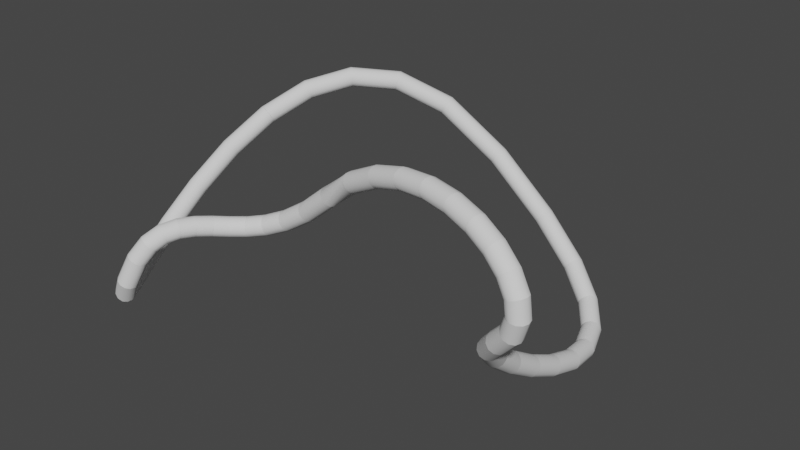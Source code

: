 # Source: rocketpodsmods.blend  (saved by Blender 3.4.6; exported with 4.5.12 LTS)
import bpy
from mathutils import Matrix  # noqa: F401  (used for matrix-valued properties, if any)

bpy.ops.wm.read_factory_settings(use_empty=True)
scene = bpy.context.scene
scene.name = 'Scene'

# ---- collections
col_collection = bpy.data.collections.new('Collection'); scene.collection.children.link(col_collection)

# ---- world
world_world = bpy.data.worlds.new('World'); scene.world = world_world
world_world.use_nodes = True; world_world.node_tree.nodes.clear()
_N = world_world.node_tree.nodes; _L = world_world.node_tree.links
n0 = _N.new('ShaderNodeOutputWorld'); n0.name = 'World Output'; n0.location = (300, 300)
n1 = _N.new('ShaderNodeBackground'); n1.name = 'Background'; n1.location = (10, 300)
n1.inputs[0].default_value = (0.05088, 0.05088, 0.05088, 1.0)
_L.new(n1.outputs[0], n0.inputs[0])
n0.is_active_output = True
world_world.color = (0.05088, 0.05088, 0.05088)
world_world.use_sun_shadow = False
world_world.sun_shadow_jitter_overblur = 0.0

# ---- meshes
me_beziercircle_001 = bpy.data.meshes.new('BezierCircle.001')
me_beziercircle_001.from_pydata([], [], [])
_uv = me_beziercircle_001.uv_layers.new(name='UVMap')
_uv.uv.foreach_set('vector', [])
me_beziercircle_001.update()
me_beziercircle_003 = bpy.data.meshes.new('BezierCircle.003')
me_beziercircle_003.from_pydata([(-32.02, -6.908, -13.48), (-34.44, -0.9378, -9.15), (-34.43, 6.663, -7.565), (-31.98, 13.86, -9.15), (-27.75, 18.72, -13.48), (-22.87, 19.94, -19.4), (-18.66, 17.2, -25.32), (-16.23, 11.23, -29.65), (-16.25, 3.633, -31.23), (-18.7, -3.562, -29.65), (-22.93, -8.423, -25.32), (-27.8, -9.648, -19.4), (17.15, -9.22, 30.97), (18.31, -1.584, 31.77), (21.39, 5.059, 29.19), (25.57, 8.929, 23.92), (29.74, 8.988, 17.37), (32.77, 5.22, 11.3), (33.86, -1.364, 7.325), (32.71, -9.0, 6.524), (29.63, -15.64, 9.105), (25.44, -19.51, 14.38), (21.27, -19.57, 20.93), (18.24, -15.8, 27.0)], [], [(12, 0, 11, 23), (13, 1, 0, 12), (14, 2, 1, 13), (15, 3, 2, 14), (16, 4, 3, 15), (17, 5, 4, 16), (18, 6, 5, 17), (19, 7, 6, 18), (20, 8, 7, 19), (21, 9, 8, 20), (22, 10, 9, 21), (23, 11, 10, 22)])
me_beziercircle_003.polygons.foreach_set('use_smooth', [True] * 12)
_uv = me_beziercircle_003.uv_layers.new(name='UVMap')
_uv.uv.foreach_set('vector', [0.9792, 1.0, 1.0, 1.0, 1.0, 0.9167, 0.9792, 0.9167, 0.9792, 0.08333, 1.0, 0.08333, 1.0, 0.0, 0.9792, 0.0, 0.9792, 0.1667, 1.0, 0.1667, 1.0, 0.08333, 0.9792, 0.08333, 0.9792, 0.25, 1.0, 0.25, 1.0, 0.1667, 0.9792, 0.1667, 0.9792, 0.3333, 1.0, 0.3333, 1.0, 0.25, 0.9792, 0.25, 0.9792, 0.4167, 1.0, 0.4167, 1.0, 0.3333, 0.9792, 0.3333, 0.9792, 0.5, 1.0, 0.5, 1.0, 0.4167, 0.9792, 0.4167, 0.9792, 0.5833, 1.0, 0.5833, 1.0, 0.5, 0.9792, 0.5, 0.9792, 0.6667, 1.0, 0.6667, 1.0, 0.5833, 0.9792, 0.5833, 0.9792, 0.75, 1.0, 0.75, 1.0, 0.6667, 0.9792, 0.6667, 0.9792, 0.8333, 1.0, 0.8333, 1.0, 0.75, 0.9792, 0.75, 0.9792, 0.9167, 1.0, 0.9167, 1.0, 0.8333, 0.9792, 0.8333])
me_beziercircle_003.update()
me_beziercircle_004 = bpy.data.meshes.new('BezierCircle.004')
me_beziercircle_004.from_pydata([(19.42, -10.31, 25.99), (20.83, -2.728, 26.92), (23.58, 3.991, 24.17), (26.94, 8.049, 18.47), (30.0, 8.36, 11.34), (31.95, 4.84, 4.696), (32.26, -1.567, 0.3211), (30.85, -9.145, -0.6143), (28.1, -15.86, 2.14), (24.74, -19.92, 7.845), (21.68, -20.23, 14.97), (19.73, -16.71, 21.61), (-33.94, 1.887, -1.872), (-32.79, 9.524, -1.07), (-29.7, 16.17, -3.651), (-25.52, 20.04, -8.924), (-21.35, 20.1, -15.47), (-18.32, 16.33, -21.55), (-17.23, 9.744, -25.52), (-18.38, 2.107, -26.32), (-21.47, -4.536, -23.74), (-25.65, -8.405, -18.47), (-29.82, -8.464, -11.92), (-32.85, -4.697, -5.842)], [], [(0, 12, 23, 11), (1, 13, 12, 0), (2, 14, 13, 1), (3, 15, 14, 2), (4, 16, 15, 3), (5, 17, 16, 4), (6, 18, 17, 5), (7, 19, 18, 6), (8, 20, 19, 7), (9, 21, 20, 8), (10, 22, 21, 9), (11, 23, 22, 10)])
me_beziercircle_004.polygons.foreach_set('use_smooth', [True] * 12)
_uv = me_beziercircle_004.uv_layers.new(name='UVMap')
_uv.uv.foreach_set('vector', [0.9583, 1.0, 0.9792, 1.0, 0.9792, 0.9167, 0.9583, 0.9167, 0.9583, 0.08333, 0.9792, 0.08333, 0.9792, 0.0, 0.9583, 0.0, 0.9583, 0.1667, 0.9792, 0.1667, 0.9792, 0.08333, 0.9583, 0.08333, 0.9583, 0.25, 0.9792, 0.25, 0.9792, 0.1667, 0.9583, 0.1667, 0.9583, 0.3333, 0.9792, 0.3333, 0.9792, 0.25, 0.9583, 0.25, 0.9583, 0.4167, 0.9792, 0.4167, 0.9792, 0.3333, 0.9583, 0.3333, 0.9583, 0.5, 0.9792, 0.5, 0.9792, 0.4167, 0.9583, 0.4167, 0.9583, 0.5833, 0.9792, 0.5833, 0.9792, 0.5, 0.9583, 0.5, 0.9583, 0.6667, 0.9792, 0.6667, 0.9792, 0.5833, 0.9583, 0.5833, 0.9583, 0.75, 0.9792, 0.75, 0.9792, 0.6667, 0.9583, 0.6667, 0.9583, 0.8333, 0.9792, 0.8333, 0.9792, 0.75, 0.9583, 0.75, 0.9583, 0.9167, 0.9792, 0.9167, 0.9792, 0.8333, 0.9583, 0.8333])
me_beziercircle_004.update()
me_beziercircle_005 = bpy.data.meshes.new('BezierCircle.005')
me_beziercircle_005.from_pydata([(20.99, -11.14, 21.34), (22.65, -3.623, 22.36), (25.04, 3.185, 19.49), (27.51, 7.462, 13.49), (29.4, 8.06, 5.986), (30.2, 4.821, -1.024), (29.71, -1.389, -5.659), (28.04, -8.905, -6.677), (25.66, -15.71, -3.805), (23.19, -19.99, 2.187), (21.3, -20.59, 9.694), (20.49, -17.35, 16.7), (-31.59, 1.796, 4.37), (-30.18, 9.374, 5.306), (-27.43, 16.09, 2.552), (-24.07, 20.15, -3.154), (-21.01, 20.46, -10.28), (-19.06, 16.94, -16.92), (-18.75, 10.53, -21.3), (-20.16, 2.956, -22.23), (-22.91, -3.762, -19.48), (-26.27, -7.821, -13.77), (-29.33, -8.131, -6.645), (-31.28, -4.612, -0.004288)], [], [(0, 12, 23, 11), (1, 13, 12, 0), (2, 14, 13, 1), (3, 15, 14, 2), (4, 16, 15, 3), (5, 17, 16, 4), (6, 18, 17, 5), (7, 19, 18, 6), (8, 20, 19, 7), (9, 21, 20, 8), (10, 22, 21, 9), (11, 23, 22, 10)])
me_beziercircle_005.polygons.foreach_set('use_smooth', [True] * 12)
_uv = me_beziercircle_005.uv_layers.new(name='UVMap')
_uv.uv.foreach_set('vector', [0.9375, 1.0, 0.9583, 1.0, 0.9583, 0.9167, 0.9375, 0.9167, 0.9375, 0.08333, 0.9583, 0.08333, 0.9583, 0.0, 0.9375, 0.0, 0.9375, 0.1667, 0.9583, 0.1667, 0.9583, 0.08333, 0.9375, 0.08333, 0.9375, 0.25, 0.9583, 0.25, 0.9583, 0.1667, 0.9375, 0.1667, 0.9375, 0.3333, 0.9583, 0.3333, 0.9583, 0.25, 0.9375, 0.25, 0.9375, 0.4167, 0.9583, 0.4167, 0.9583, 0.3333, 0.9375, 0.3333, 0.9375, 0.5, 0.9583, 0.5, 0.9583, 0.4167, 0.9375, 0.4167, 0.9375, 0.5833, 0.9583, 0.5833, 0.9583, 0.5, 0.9375, 0.5, 0.9375, 0.6667, 0.9583, 0.6667, 0.9583, 0.5833, 0.9375, 0.5833, 0.9375, 0.75, 0.9583, 0.75, 0.9583, 0.6667, 0.9375, 0.6667, 0.9375, 0.8333, 0.9583, 0.8333, 0.9583, 0.75, 0.9375, 0.75, 0.9375, 0.9167, 0.9583, 0.9167, 0.9583, 0.8333, 0.9375, 0.8333])
me_beziercircle_005.update()
me_beziercircle_006 = bpy.data.meshes.new('BezierCircle.006')
me_beziercircle_006.from_pydata([(21.9, -11.7, 16.91), (23.8, -4.245, 17.96), (25.79, 2.665, 15.03), (27.33, 7.182, 8.908), (28.0, 8.095, 1.227), (27.63, 5.159, -5.952), (26.32, -0.8392, -10.7), (24.41, -8.292, -11.76), (22.42, -15.2, -8.828), (20.89, -19.72, -2.702), (20.21, -20.63, 4.979), (20.58, -17.7, 12.16), (-28.38, 1.327, 9.694), (-26.72, 8.843, 10.71), (-24.33, 15.65, 7.84), (-21.86, 19.93, 1.847), (-19.97, 20.53, -5.66), (-19.17, 17.29, -12.67), (-19.66, 11.08, -17.31), (-21.33, 3.561, -18.32), (-23.71, -3.247, -15.45), (-26.18, -7.523, -9.459), (-28.07, -8.122, -1.952), (-28.88, -4.882, 5.058)], [], [(0, 12, 23, 11), (1, 13, 12, 0), (2, 14, 13, 1), (3, 15, 14, 2), (4, 16, 15, 3), (5, 17, 16, 4), (6, 18, 17, 5), (7, 19, 18, 6), (8, 20, 19, 7), (9, 21, 20, 8), (10, 22, 21, 9), (11, 23, 22, 10)])
me_beziercircle_006.polygons.foreach_set('use_smooth', [True] * 12)
_uv = me_beziercircle_006.uv_layers.new(name='UVMap')
_uv.uv.foreach_set('vector', [0.9167, 1.0, 0.9375, 1.0, 0.9375, 0.9167, 0.9167, 0.9167, 0.9167, 0.08333, 0.9375, 0.08333, 0.9375, 0.0, 0.9167, 0.0, 0.9167, 0.1667, 0.9375, 0.1667, 0.9375, 0.08333, 0.9167, 0.08333, 0.9167, 0.25, 0.9375, 0.25, 0.9375, 0.1667, 0.9167, 0.1667, 0.9167, 0.3333, 0.9375, 0.3333, 0.9375, 0.25, 0.9167, 0.25, 0.9167, 0.4167, 0.9375, 0.4167, 0.9375, 0.3333, 0.9167, 0.3333, 0.9167, 0.5, 0.9375, 0.5, 0.9375, 0.4167, 0.9167, 0.4167, 0.9167, 0.5833, 0.9375, 0.5833, 0.9375, 0.5, 0.9167, 0.5, 0.9167, 0.6667, 0.9375, 0.6667, 0.9375, 0.5833, 0.9167, 0.5833, 0.9167, 0.75, 0.9375, 0.75, 0.9375, 0.6667, 0.9167, 0.6667, 0.9167, 0.8333, 0.9375, 0.8333, 0.9375, 0.75, 0.9167, 0.75, 0.9167, 0.9167, 0.9375, 0.9167, 0.9375, 0.8333, 0.9167, 0.8333])
me_beziercircle_006.update()
me_beziercircle_007 = bpy.data.meshes.new('BezierCircle.007')
me_beziercircle_007.from_pydata([(22.16, -11.98, 12.66), (24.29, -4.591, 13.71), (25.84, 2.437, 10.79), (26.39, 7.218, 4.701), (25.79, 8.47, -2.939), (24.21, 5.858, -10.08), (22.06, 0.08214, -14.8), (19.93, -7.311, -15.85), (18.38, -14.34, -12.93), (17.83, -19.12, -6.84), (18.43, -20.37, 0.7996), (20.01, -17.76, 7.938), (-24.35, 0.4968, 14.07), (-22.45, 7.95, 15.13), (-20.46, 14.86, 12.2), (-18.92, 19.38, 6.071), (-18.25, 20.29, -1.61), (-18.62, 17.35, -8.788), (-19.93, 11.36, -13.54), (-21.84, 3.903, -14.59), (-23.83, -3.008, -11.66), (-25.36, -7.525, -5.539), (-26.04, -8.437, 2.142), (-25.67, -5.501, 9.321)], [], [(0, 12, 23, 11), (1, 13, 12, 0), (2, 14, 13, 1), (3, 15, 14, 2), (4, 16, 15, 3), (5, 17, 16, 4), (6, 18, 17, 5), (7, 19, 18, 6), (8, 20, 19, 7), (9, 21, 20, 8), (10, 22, 21, 9), (11, 23, 22, 10)])
me_beziercircle_007.polygons.foreach_set('use_smooth', [True] * 12)
_uv = me_beziercircle_007.uv_layers.new(name='UVMap')
_uv.uv.foreach_set('vector', [0.8958, 1.0, 0.9167, 1.0, 0.9167, 0.9167, 0.8958, 0.9167, 0.8958, 0.08333, 0.9167, 0.08333, 0.9167, 0.0, 0.8958, 0.0, 0.8958, 0.1667, 0.9167, 0.1667, 0.9167, 0.08333, 0.8958, 0.08333, 0.8958, 0.25, 0.9167, 0.25, 0.9167, 0.1667, 0.8958, 0.1667, 0.8958, 0.3333, 0.9167, 0.3333, 0.9167, 0.25, 0.8958, 0.25, 0.8958, 0.4167, 0.9167, 0.4167, 0.9167, 0.3333, 0.8958, 0.3333, 0.8958, 0.5, 0.9167, 0.5, 0.9167, 0.4167, 0.8958, 0.4167, 0.8958, 0.5833, 0.9167, 0.5833, 0.9167, 0.5, 0.8958, 0.5, 0.8958, 0.6667, 0.9167, 0.6667, 0.9167, 0.5833, 0.8958, 0.5833, 0.8958, 0.75, 0.9167, 0.75, 0.9167, 0.6667, 0.8958, 0.6667, 0.8958, 0.8333, 0.9167, 0.8333, 0.9167, 0.75, 0.8958, 0.75, 0.8958, 0.9167, 0.9167, 0.9167, 0.9167, 0.8333, 0.8958, 0.8333])
me_beziercircle_007.update()
me_beziercircle_008 = bpy.data.meshes.new('BezierCircle.008')
me_beziercircle_008.from_pydata([(21.85, -12.01, 8.488), (24.18, -4.669, 9.488), (25.23, 2.497, 6.686), (24.69, 7.573, 0.835), (22.73, 9.199, -6.498), (19.85, 6.938, -13.35), (16.85, 1.398, -17.88), (14.51, -5.939, -18.88), (13.47, -13.1, -16.08), (14.0, -18.18, -10.23), (15.97, -19.81, -2.894), (18.84, -17.55, 3.956), (-19.5, -0.6886, 17.47), (-17.37, 6.704, 18.51), (-15.82, 13.73, 15.6), (-15.27, 18.51, 9.504), (-15.87, 19.77, 1.864), (-17.45, 17.15, -5.275), (-19.59, 11.38, -10.0), (-21.72, 3.985, -11.05), (-23.27, -3.044, -8.131), (-23.82, -7.824, -2.037), (-23.23, -9.077, 5.603), (-21.64, -6.465, 12.74)], [], [(0, 12, 23, 11), (1, 13, 12, 0), (2, 14, 13, 1), (3, 15, 14, 2), (4, 16, 15, 3), (5, 17, 16, 4), (6, 18, 17, 5), (7, 19, 18, 6), (8, 20, 19, 7), (9, 21, 20, 8), (10, 22, 21, 9), (11, 23, 22, 10)])
me_beziercircle_008.polygons.foreach_set('use_smooth', [True] * 12)
_uv = me_beziercircle_008.uv_layers.new(name='UVMap')
_uv.uv.foreach_set('vector', [0.875, 1.0, 0.8958, 1.0, 0.8958, 0.9167, 0.875, 0.9167, 0.875, 0.08333, 0.8958, 0.08333, 0.8958, 0.0, 0.875, 0.0, 0.875, 0.1667, 0.8958, 0.1667, 0.8958, 0.08333, 0.875, 0.08333, 0.875, 0.25, 0.8958, 0.25, 0.8958, 0.1667, 0.875, 0.1667, 0.875, 0.3333, 0.8958, 0.3333, 0.8958, 0.25, 0.875, 0.25, 0.875, 0.4167, 0.8958, 0.4167, 0.8958, 0.3333, 0.875, 0.3333, 0.875, 0.5, 0.8958, 0.5, 0.8958, 0.4167, 0.875, 0.4167, 0.875, 0.5833, 0.8958, 0.5833, 0.8958, 0.5, 0.875, 0.5, 0.875, 0.6667, 0.8958, 0.6667, 0.8958, 0.5833, 0.875, 0.5833, 0.875, 0.75, 0.8958, 0.75, 0.8958, 0.6667, 0.875, 0.6667, 0.875, 0.8333, 0.8958, 0.8333, 0.8958, 0.75, 0.875, 0.75, 0.875, 0.9167, 0.8958, 0.9167, 0.8958, 0.8333, 0.875, 0.8333])
me_beziercircle_008.update()
me_beziercircle_009 = bpy.data.meshes.new('BezierCircle.009')
me_beziercircle_009.from_pydata([(21.06, -11.77, 4.084), (23.59, -4.488, 4.996), (24.02, 2.845, 2.478), (22.24, 8.26, -2.794), (18.72, 10.31, -9.409), (14.42, 8.436, -15.59), (10.47, 3.15, -19.69), (7.943, -4.135, -20.6), (7.512, -11.47, -18.08), (9.292, -16.88, -12.81), (12.81, -18.93, -6.197), (17.11, -17.06, -0.01272), (-13.78, -2.229, 19.75), (-11.44, 5.108, 20.75), (-10.4, 12.27, 17.95), (-10.94, 17.35, 12.1), (-12.9, 18.98, 4.768), (-15.77, 16.72, -2.083), (-18.78, 11.17, -6.615), (-21.12, 3.838, -7.614), (-22.16, -3.328, -4.813), (-21.63, -8.404, 1.039), (-19.66, -10.03, 8.372), (-16.79, -7.769, 15.22)], [], [(0, 12, 23, 11), (1, 13, 12, 0), (2, 14, 13, 1), (3, 15, 14, 2), (4, 16, 15, 3), (5, 17, 16, 4), (6, 18, 17, 5), (7, 19, 18, 6), (8, 20, 19, 7), (9, 21, 20, 8), (10, 22, 21, 9), (11, 23, 22, 10)])
me_beziercircle_009.polygons.foreach_set('use_smooth', [True] * 12)
_uv = me_beziercircle_009.uv_layers.new(name='UVMap')
_uv.uv.foreach_set('vector', [0.8542, 1.0, 0.875, 1.0, 0.875, 0.9167, 0.8542, 0.9167, 0.8542, 0.08333, 0.875, 0.08333, 0.875, 0.0, 0.8542, 0.0, 0.8542, 0.1667, 0.875, 0.1667, 0.875, 0.08333, 0.8542, 0.08333, 0.8542, 0.25, 0.875, 0.25, 0.875, 0.1667, 0.8542, 0.1667, 0.8542, 0.3333, 0.875, 0.3333, 0.875, 0.25, 0.8542, 0.25, 0.8542, 0.4167, 0.875, 0.4167, 0.875, 0.3333, 0.8542, 0.3333, 0.8542, 0.5, 0.875, 0.5, 0.875, 0.4167, 0.8542, 0.4167, 0.8542, 0.5833, 0.875, 0.5833, 0.875, 0.5, 0.8542, 0.5, 0.8542, 0.6667, 0.875, 0.6667, 0.875, 0.5833, 0.8542, 0.5833, 0.8542, 0.75, 0.875, 0.75, 0.875, 0.6667, 0.8542, 0.6667, 0.8542, 0.8333, 0.875, 0.8333, 0.875, 0.75, 0.8542, 0.75, 0.8542, 0.9167, 0.875, 0.9167, 0.875, 0.8333, 0.8542, 0.8333])
me_beziercircle_009.update()
me_beziercircle_010 = bpy.data.meshes.new('BezierCircle.010')
me_beziercircle_010.from_pydata([(19.71, -11.22, -1.183), (22.4, -3.979, -0.4108), (22.1, 3.544, -2.311), (18.9, 9.331, -6.374), (13.64, 11.83, -11.51), (7.741, 10.38, -16.35), (2.782, 5.357, -19.59), (0.09106, -1.886, -20.36), (0.3889, -9.408, -18.46), (3.596, -15.2, -14.39), (8.853, -17.7, -9.257), (14.75, -16.24, -4.421), (-7.176, -4.108, 20.67), (-4.649, 3.177, 21.58), (-4.218, 10.51, 19.06), (-5.998, 15.92, 13.79), (-9.512, 17.97, 7.174), (-13.82, 16.1, 0.9904), (-17.76, 10.81, -3.106), (-20.29, 3.53, -4.018), (-20.72, -3.803, -1.5), (-18.94, -9.218, 3.772), (-15.43, -11.26, 10.39), (-11.12, -9.394, 16.57)], [], [(0, 12, 23, 11), (1, 13, 12, 0), (2, 14, 13, 1), (3, 15, 14, 2), (4, 16, 15, 3), (5, 17, 16, 4), (6, 18, 17, 5), (7, 19, 18, 6), (8, 20, 19, 7), (9, 21, 20, 8), (10, 22, 21, 9), (11, 23, 22, 10)])
me_beziercircle_010.polygons.foreach_set('use_smooth', [True] * 12)
_uv = me_beziercircle_010.uv_layers.new(name='UVMap')
_uv.uv.foreach_set('vector', [0.8333, 1.0, 0.8542, 1.0, 0.8542, 0.9167, 0.8333, 0.9167, 0.8333, 0.08333, 0.8542, 0.08333, 0.8542, 0.0, 0.8333, 0.0, 0.8333, 0.1667, 0.8542, 0.1667, 0.8542, 0.08333, 0.8333, 0.08333, 0.8333, 0.25, 0.8542, 0.25, 0.8542, 0.1667, 0.8333, 0.1667, 0.8333, 0.3333, 0.8542, 0.3333, 0.8542, 0.25, 0.8333, 0.25, 0.8333, 0.4167, 0.8542, 0.4167, 0.8542, 0.3333, 0.8333, 0.3333, 0.8333, 0.5, 0.8542, 0.5, 0.8542, 0.4167, 0.8333, 0.4167, 0.8333, 0.5833, 0.8542, 0.5833, 0.8542, 0.5, 0.8333, 0.5, 0.8333, 0.6667, 0.8542, 0.6667, 0.8542, 0.5833, 0.8333, 0.5833, 0.8333, 0.75, 0.8542, 0.75, 0.8542, 0.6667, 0.8333, 0.6667, 0.8333, 0.8333, 0.8542, 0.8333, 0.8542, 0.75, 0.8333, 0.75, 0.8333, 0.9167, 0.8542, 0.9167, 0.8542, 0.8333, 0.8333, 0.8333])
me_beziercircle_010.update()
me_beziercircle_011 = bpy.data.meshes.new('BezierCircle.011')
me_beziercircle_011.from_pydata([(16.96, -10.03, -7.97), (19.76, -2.813, -7.392), (18.78, 4.857, -8.106), (14.29, 10.92, -9.922), (7.481, 13.76, -12.35), (0.1853, 12.61, -14.75), (-5.645, 7.776, -16.46), (-8.448, 0.5579, -17.04), (-7.471, -7.112, -16.32), (-2.978, -13.18, -14.51), (3.829, -16.02, -12.08), (11.13, -14.86, -9.685), (0.2183, -6.265, 19.79), (2.909, 0.9768, 20.56), (2.612, 8.499, 18.66), (-0.5954, 14.29, 14.6), (-5.852, 16.79, 9.463), (-11.75, 15.33, 4.627), (-16.71, 10.31, 1.39), (-19.4, 3.07, 0.6172), (-19.1, -4.453, 2.517), (-15.9, -10.24, 6.581), (-10.64, -12.74, 11.72), (-4.741, -11.29, 16.55)], [], [(0, 12, 23, 11), (1, 13, 12, 0), (2, 14, 13, 1), (3, 15, 14, 2), (4, 16, 15, 3), (5, 17, 16, 4), (6, 18, 17, 5), (7, 19, 18, 6), (8, 20, 19, 7), (9, 21, 20, 8), (10, 22, 21, 9), (11, 23, 22, 10)])
me_beziercircle_011.polygons.foreach_set('use_smooth', [True] * 12)
_uv = me_beziercircle_011.uv_layers.new(name='UVMap')
_uv.uv.foreach_set('vector', [0.8125, 1.0, 0.8333, 1.0, 0.8333, 0.9167, 0.8125, 0.9167, 0.8125, 0.08333, 0.8333, 0.08333, 0.8333, 0.0, 0.8125, 0.0, 0.8125, 0.1667, 0.8333, 0.1667, 0.8333, 0.08333, 0.8125, 0.08333, 0.8125, 0.25, 0.8333, 0.25, 0.8333, 0.1667, 0.8125, 0.1667, 0.8125, 0.3333, 0.8333, 0.3333, 0.8333, 0.25, 0.8125, 0.25, 0.8125, 0.4167, 0.8333, 0.4167, 0.8333, 0.3333, 0.8125, 0.3333, 0.8125, 0.5, 0.8333, 0.5, 0.8333, 0.4167, 0.8125, 0.4167, 0.8125, 0.5833, 0.8333, 0.5833, 0.8333, 0.5, 0.8125, 0.5, 0.8125, 0.6667, 0.8333, 0.6667, 0.8333, 0.5833, 0.8125, 0.5833, 0.8125, 0.75, 0.8333, 0.75, 0.8333, 0.6667, 0.8125, 0.6667, 0.8125, 0.8333, 0.8333, 0.8333, 0.8333, 0.75, 0.8125, 0.75, 0.8125, 0.9167, 0.8333, 0.9167, 0.8333, 0.8333, 0.8125, 0.8333])
me_beziercircle_011.update()
me_beziercircle_012 = bpy.data.meshes.new('BezierCircle.012')
me_beziercircle_012.from_pydata([(11.41, -7.788, -15.27), (14.23, -0.564, -14.9), (13.1, 7.059, -13.96), (8.302, 13.04, -12.72), (1.138, 15.77, -11.5), (-6.478, 14.53, -10.64), (-12.5, 9.643, -10.36), (-15.33, 2.42, -10.73), (-14.19, -5.204, -11.67), (-9.394, -11.18, -12.91), (-2.23, -13.92, -14.13), (5.386, -12.68, -14.99), (8.154, -8.594, 16.73), (10.96, -1.376, 17.31), (9.98, 6.293, 16.59), (5.486, 12.36, 14.78), (-1.32, 15.2, 12.35), (-8.616, 14.05, 9.952), (-14.45, 9.213, 8.236), (-17.25, 1.995, 7.658), (-16.27, -5.675, 8.373), (-11.78, -11.74, 10.19), (-4.972, -14.58, 12.62), (2.324, -13.43, 15.01)], [], [(0, 12, 23, 11), (1, 13, 12, 0), (2, 14, 13, 1), (3, 15, 14, 2), (4, 16, 15, 3), (5, 17, 16, 4), (6, 18, 17, 5), (7, 19, 18, 6), (8, 20, 19, 7), (9, 21, 20, 8), (10, 22, 21, 9), (11, 23, 22, 10)])
me_beziercircle_012.polygons.foreach_set('use_smooth', [True] * 12)
_uv = me_beziercircle_012.uv_layers.new(name='UVMap')
_uv.uv.foreach_set('vector', [0.7917, 1.0, 0.8125, 1.0, 0.8125, 0.9167, 0.7917, 0.9167, 0.7917, 0.08333, 0.8125, 0.08333, 0.8125, 0.0, 0.7917, 0.0, 0.7917, 0.1667, 0.8125, 0.1667, 0.8125, 0.08333, 0.7917, 0.08333, 0.7917, 0.25, 0.8125, 0.25, 0.8125, 0.1667, 0.7917, 0.1667, 0.7917, 0.3333, 0.8125, 0.3333, 0.8125, 0.25, 0.7917, 0.25, 0.7917, 0.4167, 0.8125, 0.4167, 0.8125, 0.3333, 0.7917, 0.3333, 0.7917, 0.5, 0.8125, 0.5, 0.8125, 0.4167, 0.7917, 0.4167, 0.7917, 0.5833, 0.8125, 0.5833, 0.8125, 0.5, 0.7917, 0.5, 0.7917, 0.6667, 0.8125, 0.6667, 0.8125, 0.5833, 0.7917, 0.5833, 0.7917, 0.75, 0.8125, 0.75, 0.8125, 0.6667, 0.7917, 0.6667, 0.7917, 0.8333, 0.8125, 0.8333, 0.8125, 0.75, 0.7917, 0.75, 0.7917, 0.9167, 0.8125, 0.9167, 0.8125, 0.8333, 0.7917, 0.8333])
me_beziercircle_012.update()
me_beziercircle_013 = bpy.data.meshes.new('BezierCircle.013')
me_beziercircle_013.from_pydata([(3.474, -4.734, -20.92), (6.252, 2.513, -20.66), (5.619, 9.877, -18.29), (1.746, 15.39, -14.42), (-4.331, 17.57, -10.11), (-10.98, 15.83, -6.497), (-16.43, 10.64, -4.559), (-19.2, 3.398, -4.812), (-18.57, -3.967, -7.188), (-14.7, -9.477, -11.05), (-8.621, -11.66, -15.37), (-1.97, -9.92, -18.98), (15.67, -10.78, 11.44), (18.49, -3.56, 11.82), (17.35, 4.063, 12.75), (12.56, 10.04, 14.0), (5.393, 12.78, 15.21), (-2.223, 11.54, 16.08), (-8.249, 6.647, 16.36), (-11.07, -0.5762, 15.98), (-9.933, -8.2, 15.04), (-5.139, -14.18, 13.8), (2.025, -16.92, 12.58), (9.641, -15.67, 11.72)], [], [(0, 12, 23, 11), (1, 13, 12, 0), (2, 14, 13, 1), (3, 15, 14, 2), (4, 16, 15, 3), (5, 17, 16, 4), (6, 18, 17, 5), (7, 19, 18, 6), (8, 20, 19, 7), (9, 21, 20, 8), (10, 22, 21, 9), (11, 23, 22, 10)])
me_beziercircle_013.polygons.foreach_set('use_smooth', [True] * 12)
_uv = me_beziercircle_013.uv_layers.new(name='UVMap')
_uv.uv.foreach_set('vector', [0.7708, 1.0, 0.7917, 1.0, 0.7917, 0.9167, 0.7708, 0.9167, 0.7708, 0.08333, 0.7917, 0.08333, 0.7917, 0.0, 0.7708, 0.0, 0.7708, 0.1667, 0.7917, 0.1667, 0.7917, 0.08333, 0.7708, 0.08333, 0.7708, 0.25, 0.7917, 0.25, 0.7917, 0.1667, 0.7708, 0.1667, 0.7708, 0.3333, 0.7917, 0.3333, 0.7917, 0.25, 0.7708, 0.25, 0.7708, 0.4167, 0.7917, 0.4167, 0.7917, 0.3333, 0.7708, 0.3333, 0.7708, 0.5, 0.7917, 0.5, 0.7917, 0.4167, 0.7708, 0.4167, 0.7708, 0.5833, 0.7917, 0.5833, 0.7917, 0.5, 0.7708, 0.5, 0.7708, 0.6667, 0.7917, 0.6667, 0.7917, 0.5833, 0.7708, 0.5833, 0.7708, 0.75, 0.7917, 0.75, 0.7917, 0.6667, 0.7708, 0.6667, 0.7708, 0.8333, 0.7917, 0.8333, 0.7917, 0.75, 0.7708, 0.75, 0.7708, 0.9167, 0.7917, 0.9167, 0.7917, 0.8333, 0.7708, 0.8333])
me_beziercircle_013.update()
me_beziercircle_014 = bpy.data.meshes.new('BezierCircle.014')
me_beziercircle_014.from_pydata([(-4.437, -1.28, -23.72), (-1.223, 5.738, -22.88), (-1.036, 12.67, -19.39), (-3.926, 17.67, -14.2), (-9.12, 19.38, -8.685), (-15.22, 17.36, -4.335), (-20.61, 12.14, -2.311), (-23.82, 5.125, -3.155), (-24.01, -1.81, -6.642), (-21.12, -6.805, -11.84), (-15.92, -8.521, -17.35), (-9.818, -6.499, -21.7), (21.88, -12.32, 5.63), (24.66, -5.075, 5.883), (24.03, 2.29, 8.259), (20.16, 7.8, 12.12), (14.08, 9.979, 16.44), (7.428, 8.243, 20.05), (1.984, 3.057, 21.99), (-0.7934, -4.189, 21.73), (-0.1609, -11.55, 19.36), (3.712, -17.06, 15.49), (9.789, -19.24, 11.18), (16.44, -17.51, 7.569)], [], [(0, 12, 23, 11), (1, 13, 12, 0), (2, 14, 13, 1), (3, 15, 14, 2), (4, 16, 15, 3), (5, 17, 16, 4), (6, 18, 17, 5), (7, 19, 18, 6), (8, 20, 19, 7), (9, 21, 20, 8), (10, 22, 21, 9), (11, 23, 22, 10)])
me_beziercircle_014.polygons.foreach_set('use_smooth', [True] * 12)
_uv = me_beziercircle_014.uv_layers.new(name='UVMap')
_uv.uv.foreach_set('vector', [0.75, 1.0, 0.7708, 1.0, 0.7708, 0.9167, 0.75, 0.9167, 0.75, 0.08333, 0.7708, 0.08333, 0.7708, 0.0, 0.75, 0.0, 0.75, 0.1667, 0.7708, 0.1667, 0.7708, 0.08333, 0.75, 0.08333, 0.75, 0.25, 0.7708, 0.25, 0.7708, 0.1667, 0.75, 0.1667, 0.75, 0.3333, 0.7708, 0.3333, 0.7708, 0.25, 0.75, 0.25, 0.75, 0.4167, 0.7708, 0.4167, 0.7708, 0.3333, 0.75, 0.3333, 0.75, 0.5, 0.7708, 0.5, 0.7708, 0.4167, 0.75, 0.4167, 0.75, 0.5833, 0.7708, 0.5833, 0.7708, 0.5, 0.75, 0.5, 0.75, 0.6667, 0.7708, 0.6667, 0.7708, 0.5833, 0.75, 0.5833, 0.75, 0.75, 0.7708, 0.75, 0.7708, 0.6667, 0.75, 0.6667, 0.75, 0.8333, 0.7708, 0.8333, 0.7708, 0.75, 0.75, 0.75, 0.75, 0.9167, 0.7708, 0.9167, 0.7708, 0.8333, 0.75, 0.8333])
me_beziercircle_014.update()
me_beziercircle_015 = bpy.data.meshes.new('BezierCircle.015')
me_beziercircle_015.from_pydata([(-3.989, 3.81, -25.23), (0.3435, 9.826, -22.92), (1.359, 16.02, -18.35), (-1.214, 20.73, -12.73), (-6.686, 22.69, -7.588), (-13.59, 21.39, -4.286), (-20.08, 17.16, -3.713), (-24.41, 11.15, -6.022), (-25.43, 4.954, -10.59), (-22.85, 0.2433, -16.21), (-17.38, -1.722, -21.35), (-10.48, -0.4167, -24.65), (20.98, -16.12, 3.78), (24.2, -9.107, 4.625), (24.38, -2.172, 8.111), (21.49, 2.823, 13.31), (16.3, 4.539, 18.82), (10.19, 2.516, 23.17), (4.813, -2.703, 25.19), (1.599, -9.72, 24.35), (1.412, -16.66, 20.86), (4.302, -21.65, 15.67), (9.496, -23.37, 10.16), (15.6, -21.34, 5.805)], [], [(0, 12, 23, 11), (1, 13, 12, 0), (2, 14, 13, 1), (3, 15, 14, 2), (4, 16, 15, 3), (5, 17, 16, 4), (6, 18, 17, 5), (7, 19, 18, 6), (8, 20, 19, 7), (9, 21, 20, 8), (10, 22, 21, 9), (11, 23, 22, 10)])
me_beziercircle_015.polygons.foreach_set('use_smooth', [True] * 12)
_uv = me_beziercircle_015.uv_layers.new(name='UVMap')
_uv.uv.foreach_set('vector', [0.7292, 1.0, 0.75, 1.0, 0.75, 0.9167, 0.7292, 0.9167, 0.7292, 0.08333, 0.75, 0.08333, 0.75, 0.0, 0.7292, 0.0, 0.7292, 0.1667, 0.75, 0.1667, 0.75, 0.08333, 0.7292, 0.08333, 0.7292, 0.25, 0.75, 0.25, 0.75, 0.1667, 0.7292, 0.1667, 0.7292, 0.3333, 0.75, 0.3333, 0.75, 0.25, 0.7292, 0.25, 0.7292, 0.4167, 0.75, 0.4167, 0.75, 0.3333, 0.7292, 0.3333, 0.7292, 0.5, 0.75, 0.5, 0.75, 0.4167, 0.7292, 0.4167, 0.7292, 0.5833, 0.75, 0.5833, 0.75, 0.5, 0.7292, 0.5, 0.7292, 0.6667, 0.75, 0.6667, 0.75, 0.5833, 0.7292, 0.5833, 0.7292, 0.75, 0.75, 0.75, 0.75, 0.6667, 0.7292, 0.6667, 0.7292, 0.8333, 0.75, 0.8333, 0.75, 0.75, 0.7292, 0.75, 0.7292, 0.9167, 0.75, 0.9167, 0.75, 0.8333, 0.7292, 0.8333])
me_beziercircle_015.update()
me_beziercircle_016 = bpy.data.meshes.new('BezierCircle.016')
me_beziercircle_016.from_pydata([(1.996, 9.5, -26.56), (6.991, 14.14, -22.84), (8.443, 19.43, -17.35), (5.963, 23.95, -11.54), (0.2146, 26.49, -6.978), (-7.261, 26.36, -4.885), (-14.46, 23.61, -5.821), (-19.46, 18.97, -9.534), (-20.91, 13.68, -15.03), (-18.43, 9.165, -20.84), (-12.68, 6.627, -25.4), (-5.205, 6.75, -27.49), (15.37, -22.58, 5.616), (19.71, -16.57, 7.925), (20.72, -10.37, 12.5), (18.15, -5.665, 18.11), (12.68, -3.699, 23.25), (5.771, -5.005, 26.56), (-0.717, -9.232, 27.13), (-5.049, -15.25, 24.82), (-6.065, -21.44, 20.25), (-3.492, -26.15, 14.64), (1.98, -28.12, 9.491), (8.885, -26.81, 6.189)], [], [(0, 12, 23, 11), (1, 13, 12, 0), (2, 14, 13, 1), (3, 15, 14, 2), (4, 16, 15, 3), (5, 17, 16, 4), (6, 18, 17, 5), (7, 19, 18, 6), (8, 20, 19, 7), (9, 21, 20, 8), (10, 22, 21, 9), (11, 23, 22, 10)])
me_beziercircle_016.polygons.foreach_set('use_smooth', [True] * 12)
_uv = me_beziercircle_016.uv_layers.new(name='UVMap')
_uv.uv.foreach_set('vector', [0.7083, 1.0, 0.7292, 1.0, 0.7292, 0.9167, 0.7083, 0.9167, 0.7083, 0.08333, 0.7292, 0.08333, 0.7292, 0.0, 0.7083, 0.0, 0.7083, 0.1667, 0.7292, 0.1667, 0.7292, 0.08333, 0.7083, 0.08333, 0.7083, 0.25, 0.7292, 0.25, 0.7292, 0.1667, 0.7083, 0.1667, 0.7083, 0.3333, 0.7292, 0.3333, 0.7292, 0.25, 0.7083, 0.25, 0.7083, 0.4167, 0.7292, 0.4167, 0.7292, 0.3333, 0.7083, 0.3333, 0.7083, 0.5, 0.7292, 0.5, 0.7292, 0.4167, 0.7083, 0.4167, 0.7083, 0.5833, 0.7292, 0.5833, 0.7292, 0.5, 0.7083, 0.5, 0.7083, 0.6667, 0.7292, 0.6667, 0.7292, 0.5833, 0.7083, 0.5833, 0.7083, 0.75, 0.7292, 0.75, 0.7292, 0.6667, 0.7083, 0.6667, 0.7083, 0.8333, 0.7292, 0.8333, 0.7292, 0.75, 0.7083, 0.75, 0.7083, 0.9167, 0.7292, 0.9167, 0.7292, 0.8333, 0.7083, 0.8333])
me_beziercircle_016.update()
me_beziercircle_017 = bpy.data.meshes.new('BezierCircle.017')
me_beziercircle_017.from_pydata([(5.635, 14.33, -27.11), (10.8, 17.98, -22.6), (12.38, 22.5, -16.49), (9.952, 26.68, -10.42), (4.172, 29.41, -6.006), (-3.414, 29.95, -4.441), (-10.77, 28.15, -6.142), (-15.94, 24.5, -10.65), (-17.52, 19.98, -16.76), (-15.09, 15.8, -22.84), (-9.312, 13.07, -27.25), (-1.725, 12.54, -28.81), (11.32, -28.0, 6.545), (16.32, -23.36, 10.26), (17.77, -18.07, 15.76), (15.29, -13.55, 21.56), (9.541, -11.02, 26.12), (2.065, -11.14, 28.22), (-5.136, -13.89, 27.28), (-10.13, -18.53, 23.57), (-11.58, -23.82, 18.07), (-9.103, -28.34, 12.26), (-3.355, -30.88, 7.703), (4.121, -30.75, 5.61)], [], [(0, 12, 23, 11), (1, 13, 12, 0), (2, 14, 13, 1), (3, 15, 14, 2), (4, 16, 15, 3), (5, 17, 16, 4), (6, 18, 17, 5), (7, 19, 18, 6), (8, 20, 19, 7), (9, 21, 20, 8), (10, 22, 21, 9), (11, 23, 22, 10)])
me_beziercircle_017.polygons.foreach_set('use_smooth', [True] * 12)
_uv = me_beziercircle_017.uv_layers.new(name='UVMap')
_uv.uv.foreach_set('vector', [0.6875, 1.0, 0.7083, 1.0, 0.7083, 0.9167, 0.6875, 0.9167, 0.6875, 0.08333, 0.7083, 0.08333, 0.7083, 0.0, 0.6875, 0.0, 0.6875, 0.1667, 0.7083, 0.1667, 0.7083, 0.08333, 0.6875, 0.08333, 0.6875, 0.25, 0.7083, 0.25, 0.7083, 0.1667, 0.6875, 0.1667, 0.6875, 0.3333, 0.7083, 0.3333, 0.7083, 0.25, 0.6875, 0.25, 0.6875, 0.4167, 0.7083, 0.4167, 0.7083, 0.3333, 0.6875, 0.3333, 0.6875, 0.5, 0.7083, 0.5, 0.7083, 0.4167, 0.6875, 0.4167, 0.6875, 0.5833, 0.7083, 0.5833, 0.7083, 0.5, 0.6875, 0.5, 0.6875, 0.6667, 0.7083, 0.6667, 0.7083, 0.5833, 0.6875, 0.5833, 0.6875, 0.75, 0.7083, 0.75, 0.7083, 0.6667, 0.6875, 0.6667, 0.6875, 0.8333, 0.7083, 0.8333, 0.7083, 0.75, 0.6875, 0.75, 0.6875, 0.9167, 0.7083, 0.9167, 0.7083, 0.8333, 0.6875, 0.8333])
me_beziercircle_017.update()
me_beziercircle_018 = bpy.data.meshes.new('BezierCircle.018')
me_beziercircle_018.from_pydata([(7.648, 18.39, -26.72), (12.84, 21.35, -21.76), (14.45, 25.2, -15.21), (12.05, 28.89, -8.82), (6.278, 31.44, -4.297), (-1.317, 32.17, -2.855), (-8.7, 30.88, -4.883), (-13.89, 27.91, -9.835), (-15.5, 24.07, -16.39), (-13.1, 20.37, -22.78), (-7.33, 17.82, -27.3), (0.2653, 17.09, -28.74), (8.914, -31.35, 5.608), (14.08, -27.7, 10.12), (15.66, -23.18, 16.23), (13.23, -18.99, 22.3), (7.452, -16.27, 26.71), (-0.1347, -15.73, 28.28), (-7.495, -17.53, 26.58), (-12.66, -21.17, 22.07), (-14.24, -25.7, 15.96), (-11.81, -29.88, 9.883), (-6.033, -32.61, 5.472), (1.554, -33.14, 3.907)], [], [(0, 12, 23, 11), (1, 13, 12, 0), (2, 14, 13, 1), (3, 15, 14, 2), (4, 16, 15, 3), (5, 17, 16, 4), (6, 18, 17, 5), (7, 19, 18, 6), (8, 20, 19, 7), (9, 21, 20, 8), (10, 22, 21, 9), (11, 23, 22, 10)])
me_beziercircle_018.polygons.foreach_set('use_smooth', [True] * 12)
_uv = me_beziercircle_018.uv_layers.new(name='UVMap')
_uv.uv.foreach_set('vector', [0.6667, 1.0, 0.6875, 1.0, 0.6875, 0.9167, 0.6667, 0.9167, 0.6667, 0.08333, 0.6875, 0.08333, 0.6875, 0.0, 0.6667, 0.0, 0.6667, 0.1667, 0.6875, 0.1667, 0.6875, 0.08333, 0.6667, 0.08333, 0.6667, 0.25, 0.6875, 0.25, 0.6875, 0.1667, 0.6667, 0.1667, 0.6667, 0.3333, 0.6875, 0.3333, 0.6875, 0.25, 0.6667, 0.25, 0.6667, 0.4167, 0.6875, 0.4167, 0.6875, 0.3333, 0.6667, 0.3333, 0.6667, 0.5, 0.6875, 0.5, 0.6875, 0.4167, 0.6667, 0.4167, 0.6667, 0.5833, 0.6875, 0.5833, 0.6875, 0.5, 0.6667, 0.5, 0.6667, 0.6667, 0.6875, 0.6667, 0.6875, 0.5833, 0.6667, 0.5833, 0.6667, 0.75, 0.6875, 0.75, 0.6875, 0.6667, 0.6667, 0.6667, 0.6667, 0.8333, 0.6875, 0.8333, 0.6875, 0.75, 0.6667, 0.75, 0.6667, 0.9167, 0.6875, 0.9167, 0.6875, 0.8333, 0.6667, 0.8333])
me_beziercircle_018.update()
me_beziercircle_019 = bpy.data.meshes.new('BezierCircle.019')
me_beziercircle_019.from_pydata([(7.982, 21.68, -25.22), (13.19, 24.17, -20.02), (14.81, 27.31, -13.11), (12.43, 30.28, -6.344), (6.666, 32.28, -1.534), (-0.9239, 32.76, 0.0325), (-8.31, 31.6, -2.065), (-13.51, 29.12, -7.265), (-15.14, 25.97, -14.17), (-12.75, 23.0, -20.94), (-6.994, 21.01, -25.75), (0.5959, 20.52, -27.32), (8.29, -32.71, 3.061), (13.48, -29.75, 8.014), (15.09, -25.9, 14.56), (12.69, -22.21, 20.96), (6.919, -19.66, 25.48), (-0.6757, -18.93, 26.92), (-8.059, -20.22, 24.9), (-13.25, -23.19, 19.94), (-14.86, -27.03, 13.39), (-12.46, -30.72, 6.998), (-6.688, -33.28, 2.475), (0.9069, -34.0, 1.034)], [], [(0, 12, 23, 11), (1, 13, 12, 0), (2, 14, 13, 1), (3, 15, 14, 2), (4, 16, 15, 3), (5, 17, 16, 4), (6, 18, 17, 5), (7, 19, 18, 6), (8, 20, 19, 7), (9, 21, 20, 8), (10, 22, 21, 9), (11, 23, 22, 10)])
me_beziercircle_019.polygons.foreach_set('use_smooth', [True] * 12)
_uv = me_beziercircle_019.uv_layers.new(name='UVMap')
_uv.uv.foreach_set('vector', [0.6458, 1.0, 0.6667, 1.0, 0.6667, 0.9167, 0.6458, 0.9167, 0.6458, 0.08333, 0.6667, 0.08333, 0.6667, 0.0, 0.6458, 0.0, 0.6458, 0.1667, 0.6667, 0.1667, 0.6667, 0.08333, 0.6458, 0.08333, 0.6458, 0.25, 0.6667, 0.25, 0.6667, 0.1667, 0.6458, 0.1667, 0.6458, 0.3333, 0.6667, 0.3333, 0.6667, 0.25, 0.6458, 0.25, 0.6458, 0.4167, 0.6667, 0.4167, 0.6667, 0.3333, 0.6458, 0.3333, 0.6458, 0.5, 0.6667, 0.5, 0.6667, 0.4167, 0.6458, 0.4167, 0.6458, 0.5833, 0.6667, 0.5833, 0.6667, 0.5, 0.6458, 0.5, 0.6458, 0.6667, 0.6667, 0.6667, 0.6667, 0.5833, 0.6458, 0.5833, 0.6458, 0.75, 0.6667, 0.75, 0.6667, 0.6667, 0.6458, 0.6667, 0.6458, 0.8333, 0.6667, 0.8333, 0.6667, 0.75, 0.6458, 0.75, 0.6458, 0.9167, 0.6667, 0.9167, 0.6667, 0.8333, 0.6458, 0.8333])
me_beziercircle_019.update()
me_beziercircle_020 = bpy.data.meshes.new('BezierCircle.020')
me_beziercircle_020.from_pydata([(6.45, 24.46, -22.51), (11.68, 26.6, -17.19), (13.36, 28.92, -9.972), (11.05, 30.79, -2.798), (5.369, 31.7, 2.413), (-2.166, 31.42, 4.263), (-9.535, 30.02, 2.257), (-14.76, 27.87, -3.067), (-16.45, 25.55, -10.28), (-14.14, 23.68, -17.46), (-8.454, 22.77, -22.67), (-0.9189, 23.05, -24.52), (9.398, -32.03, -0.9836), (14.6, -29.55, 4.216), (16.23, -26.4, 11.12), (13.84, -23.43, 17.89), (8.082, -21.44, 22.7), (0.4925, -20.95, 24.27), (-6.893, -22.11, 22.17), (-12.1, -24.59, 16.97), (-13.72, -27.74, 10.06), (-11.34, -30.71, 3.296), (-5.577, -32.71, -1.515), (2.012, -33.19, -3.081)], [], [(0, 12, 23, 11), (1, 13, 12, 0), (2, 14, 13, 1), (3, 15, 14, 2), (4, 16, 15, 3), (5, 17, 16, 4), (6, 18, 17, 5), (7, 19, 18, 6), (8, 20, 19, 7), (9, 21, 20, 8), (10, 22, 21, 9), (11, 23, 22, 10)])
me_beziercircle_020.polygons.foreach_set('use_smooth', [True] * 12)
_uv = me_beziercircle_020.uv_layers.new(name='UVMap')
_uv.uv.foreach_set('vector', [0.625, 1.0, 0.6458, 1.0, 0.6458, 0.9167, 0.625, 0.9167, 0.625, 0.08333, 0.6458, 0.08333, 0.6458, 0.0, 0.625, 0.0, 0.625, 0.1667, 0.6458, 0.1667, 0.6458, 0.08333, 0.625, 0.08333, 0.625, 0.25, 0.6458, 0.25, 0.6458, 0.1667, 0.625, 0.1667, 0.625, 0.3333, 0.6458, 0.3333, 0.6458, 0.25, 0.625, 0.25, 0.625, 0.4167, 0.6458, 0.4167, 0.6458, 0.3333, 0.625, 0.3333, 0.625, 0.5, 0.6458, 0.5, 0.6458, 0.4167, 0.625, 0.4167, 0.625, 0.5833, 0.6458, 0.5833, 0.6458, 0.5, 0.625, 0.5, 0.625, 0.6667, 0.6458, 0.6667, 0.6458, 0.5833, 0.625, 0.5833, 0.625, 0.75, 0.6458, 0.75, 0.6458, 0.6667, 0.625, 0.6667, 0.625, 0.8333, 0.6458, 0.8333, 0.6458, 0.75, 0.625, 0.75, 0.625, 0.9167, 0.6458, 0.9167, 0.6458, 0.8333, 0.625, 0.8333])
me_beziercircle_020.update()
me_beziercircle_021 = bpy.data.meshes.new('BezierCircle.021')
me_beziercircle_021.from_pydata([(2.63, 27.06, -18.3), (7.894, 29.02, -12.94), (9.785, 30.26, -5.512), (7.795, 30.45, 1.991), (2.457, 29.56, 7.558), (-4.797, 27.8, 9.697), (-12.03, 25.66, 7.837), (-17.29, 23.71, 2.474), (-19.18, 22.46, -4.954), (-17.19, 22.27, -12.46), (-11.85, 23.17, -18.02), (-4.598, 24.92, -20.16), (12.08, -29.09, -6.423), (17.3, -26.94, -1.099), (18.99, -24.62, 6.117), (16.68, -22.75, 13.29), (11.0, -21.84, 18.5), (3.46, -22.12, 20.35), (-3.908, -23.52, 18.35), (-9.135, -25.67, 13.02), (-10.82, -27.99, 5.806), (-8.511, -29.86, -1.368), (-2.828, -30.77, -6.579), (4.708, -30.49, -8.429)], [], [(0, 12, 23, 11), (1, 13, 12, 0), (2, 14, 13, 1), (3, 15, 14, 2), (4, 16, 15, 3), (5, 17, 16, 4), (6, 18, 17, 5), (7, 19, 18, 6), (8, 20, 19, 7), (9, 21, 20, 8), (10, 22, 21, 9), (11, 23, 22, 10)])
me_beziercircle_021.polygons.foreach_set('use_smooth', [True] * 12)
_uv = me_beziercircle_021.uv_layers.new(name='UVMap')
_uv.uv.foreach_set('vector', [0.6042, 1.0, 0.625, 1.0, 0.625, 0.9167, 0.6042, 0.9167, 0.6042, 0.08333, 0.625, 0.08333, 0.625, 0.0, 0.6042, 0.0, 0.6042, 0.1667, 0.625, 0.1667, 0.625, 0.08333, 0.6042, 0.08333, 0.6042, 0.25, 0.625, 0.25, 0.625, 0.1667, 0.6042, 0.1667, 0.6042, 0.3333, 0.625, 0.3333, 0.625, 0.25, 0.6042, 0.25, 0.6042, 0.4167, 0.625, 0.4167, 0.625, 0.3333, 0.6042, 0.3333, 0.6042, 0.5, 0.625, 0.5, 0.625, 0.4167, 0.6042, 0.4167, 0.6042, 0.5833, 0.625, 0.5833, 0.625, 0.5, 0.6042, 0.5, 0.6042, 0.6667, 0.625, 0.6667, 0.625, 0.5833, 0.6042, 0.5833, 0.6042, 0.75, 0.625, 0.75, 0.625, 0.6667, 0.6042, 0.6667, 0.6042, 0.8333, 0.625, 0.8333, 0.625, 0.75, 0.6042, 0.75, 0.6042, 0.9167, 0.625, 0.9167, 0.625, 0.8333, 0.6042, 0.8333])
me_beziercircle_021.update()
me_beziercircle_022 = bpy.data.meshes.new('BezierCircle.022')
me_beziercircle_022.from_pydata([(-4.128, 29.28, -11.9), (1.149, 31.2, -6.542), (3.553, 31.17, 0.8407), (2.44, 29.19, 8.266), (-1.891, 25.8, 13.75), (-8.28, 21.9, 15.81), (-15.02, 18.54, 13.91), (-20.29, 16.62, 8.544), (-22.7, 16.65, 1.161), (-21.58, 18.63, -6.265), (-17.25, 22.02, -11.74), (-10.86, 25.92, -13.81), (16.0, -23.57, -13.03), (21.26, -21.62, -7.663), (23.15, -20.37, -0.2352), (21.16, -20.18, 7.267), (15.82, -21.08, 12.83), (8.568, -22.83, 14.97), (1.34, -24.97, 13.11), (-3.924, -26.93, 7.751), (-5.814, -28.17, 0.3228), (-3.824, -28.37, -7.18), (1.513, -27.47, -12.75), (8.768, -25.71, -14.89)], [], [(0, 12, 23, 11), (1, 13, 12, 0), (2, 14, 13, 1), (3, 15, 14, 2), (4, 16, 15, 3), (5, 17, 16, 4), (6, 18, 17, 5), (7, 19, 18, 6), (8, 20, 19, 7), (9, 21, 20, 8), (10, 22, 21, 9), (11, 23, 22, 10)])
me_beziercircle_022.polygons.foreach_set('use_smooth', [True] * 12)
_uv = me_beziercircle_022.uv_layers.new(name='UVMap')
_uv.uv.foreach_set('vector', [0.5833, 1.0, 0.6042, 1.0, 0.6042, 0.9167, 0.5833, 0.9167, 0.5833, 0.08333, 0.6042, 0.08333, 0.6042, 0.0, 0.5833, 0.0, 0.5833, 0.1667, 0.6042, 0.1667, 0.6042, 0.08333, 0.5833, 0.08333, 0.5833, 0.25, 0.6042, 0.25, 0.6042, 0.1667, 0.5833, 0.1667, 0.5833, 0.3333, 0.6042, 0.3333, 0.6042, 0.25, 0.5833, 0.25, 0.5833, 0.4167, 0.6042, 0.4167, 0.6042, 0.3333, 0.5833, 0.3333, 0.5833, 0.5, 0.6042, 0.5, 0.6042, 0.4167, 0.5833, 0.4167, 0.5833, 0.5833, 0.6042, 0.5833, 0.6042, 0.5, 0.5833, 0.5, 0.5833, 0.6667, 0.6042, 0.6667, 0.6042, 0.5833, 0.5833, 0.5833, 0.5833, 0.75, 0.6042, 0.75, 0.6042, 0.6667, 0.5833, 0.6667, 0.5833, 0.8333, 0.6042, 0.8333, 0.6042, 0.75, 0.5833, 0.75, 0.5833, 0.9167, 0.6042, 0.9167, 0.6042, 0.8333, 0.5833, 0.8333])
me_beziercircle_022.update()
me_beziercircle_023 = bpy.data.meshes.new('BezierCircle.023')
me_beziercircle_023.from_pydata([(-13.78, 29.6, -2.928), (-8.582, 31.62, 2.471), (-5.356, 30.51, 9.446), (-4.97, 26.58, 16.13), (-7.528, 20.87, 20.73), (-12.34, 14.92, 22.02), (-18.13, 10.31, 19.64), (-23.33, 8.294, 14.24), (-26.56, 9.398, 7.265), (-26.94, 13.33, 0.5815), (-24.38, 19.04, -4.019), (-19.57, 24.99, -5.304), (20.66, -15.53, -20.28), (25.93, -13.61, -14.92), (28.34, -13.64, -7.54), (27.23, -15.61, -0.1139), (22.89, -19.01, 5.365), (16.51, -22.91, 7.429), (9.77, -26.27, 5.525), (4.493, -28.19, 0.1636), (2.089, -28.16, -7.219), (3.201, -26.18, -14.65), (7.532, -22.79, -20.12), (13.92, -18.89, -22.19)], [], [(0, 12, 23, 11), (1, 13, 12, 0), (2, 14, 13, 1), (3, 15, 14, 2), (4, 16, 15, 3), (5, 17, 16, 4), (6, 18, 17, 5), (7, 19, 18, 6), (8, 20, 19, 7), (9, 21, 20, 8), (10, 22, 21, 9), (11, 23, 22, 10)])
me_beziercircle_023.polygons.foreach_set('use_smooth', [True] * 12)
_uv = me_beziercircle_023.uv_layers.new(name='UVMap')
_uv.uv.foreach_set('vector', [0.5625, 1.0, 0.5833, 1.0, 0.5833, 0.9167, 0.5625, 0.9167, 0.5625, 0.08333, 0.5833, 0.08333, 0.5833, 0.0, 0.5625, 0.0, 0.5625, 0.1667, 0.5833, 0.1667, 0.5833, 0.08333, 0.5625, 0.08333, 0.5625, 0.25, 0.5833, 0.25, 0.5833, 0.1667, 0.5625, 0.1667, 0.5625, 0.3333, 0.5833, 0.3333, 0.5833, 0.25, 0.5625, 0.25, 0.5625, 0.4167, 0.5833, 0.4167, 0.5833, 0.3333, 0.5625, 0.3333, 0.5625, 0.5, 0.5833, 0.5, 0.5833, 0.4167, 0.5625, 0.4167, 0.5625, 0.5833, 0.5833, 0.5833, 0.5833, 0.5, 0.5625, 0.5, 0.5625, 0.6667, 0.5833, 0.6667, 0.5833, 0.5833, 0.5625, 0.5833, 0.5625, 0.75, 0.5833, 0.75, 0.5833, 0.6667, 0.5625, 0.6667, 0.5625, 0.8333, 0.5833, 0.8333, 0.5833, 0.75, 0.5625, 0.75, 0.5625, 0.9167, 0.5833, 0.9167, 0.5833, 0.8333, 0.5625, 0.8333])
me_beziercircle_023.update()
me_beziercircle_024 = bpy.data.meshes.new('BezierCircle.024')
me_beziercircle_024.from_pydata([(-25.19, 26.85, 7.876), (-20.14, 28.97, 13.38), (-16.11, 27.32, 19.8), (-14.16, 22.33, 25.42), (-14.83, 15.34, 28.74), (-17.93, 8.22, 28.85), (-22.64, 2.883, 25.74), (-27.68, 0.7579, 20.24), (-31.72, 2.413, 13.81), (-33.66, 7.404, 8.193), (-33.0, 14.4, 4.881), (-29.89, 21.51, 4.765), (25.83, -6.18, -27.61), (31.03, -4.159, -22.22), (34.26, -5.264, -15.24), (34.64, -9.197, -8.557), (32.08, -14.9, -3.956), (27.27, -20.86, -2.672), (21.49, -25.46, -5.047), (16.28, -27.48, -10.45), (13.06, -26.38, -17.42), (12.67, -22.44, -24.11), (15.23, -16.74, -28.71), (20.05, -10.78, -29.99)], [], [(0, 12, 23, 11), (1, 13, 12, 0), (2, 14, 13, 1), (3, 15, 14, 2), (4, 16, 15, 3), (5, 17, 16, 4), (6, 18, 17, 5), (7, 19, 18, 6), (8, 20, 19, 7), (9, 21, 20, 8), (10, 22, 21, 9), (11, 23, 22, 10)])
me_beziercircle_024.polygons.foreach_set('use_smooth', [True] * 12)
_uv = me_beziercircle_024.uv_layers.new(name='UVMap')
_uv.uv.foreach_set('vector', [0.5417, 1.0, 0.5625, 1.0, 0.5625, 0.9167, 0.5417, 0.9167, 0.5417, 0.08333, 0.5625, 0.08333, 0.5625, 0.0, 0.5417, 0.0, 0.5417, 0.1667, 0.5625, 0.1667, 0.5625, 0.08333, 0.5417, 0.08333, 0.5417, 0.25, 0.5625, 0.25, 0.5625, 0.1667, 0.5417, 0.1667, 0.5417, 0.3333, 0.5625, 0.3333, 0.5625, 0.25, 0.5417, 0.25, 0.5417, 0.4167, 0.5625, 0.4167, 0.5625, 0.3333, 0.5417, 0.3333, 0.5417, 0.5, 0.5625, 0.5, 0.5625, 0.4167, 0.5417, 0.4167, 0.5417, 0.5833, 0.5625, 0.5833, 0.5625, 0.5, 0.5417, 0.5, 0.5417, 0.6667, 0.5625, 0.6667, 0.5625, 0.5833, 0.5417, 0.5833, 0.5417, 0.75, 0.5625, 0.75, 0.5625, 0.6667, 0.5417, 0.6667, 0.5417, 0.8333, 0.5625, 0.8333, 0.5625, 0.75, 0.5417, 0.75, 0.5417, 0.9167, 0.5625, 0.9167, 0.5625, 0.8333, 0.5417, 0.8333])
me_beziercircle_024.update()
me_beziercircle_025 = bpy.data.meshes.new('BezierCircle.025')
me_beziercircle_025.from_pydata([(-37.56, 21.29, 19.71), (-32.68, 23.46, 25.34), (-28.08, 21.64, 31.33), (-24.99, 16.32, 36.06), (-24.24, 8.91, 38.27), (-26.04, 1.409, 37.37), (-29.89, -4.177, 33.59), (-34.77, -6.351, 27.96), (-39.37, -4.531, 21.97), (-42.46, 0.7951, 17.24), (-43.21, 8.201, 15.03), (-41.41, 15.7, 15.94), (32.44, 2.86, -35.45), (37.49, 4.985, -29.95), (41.52, 3.331, -23.52), (43.47, -1.661, -17.9), (42.8, -8.652, -14.59), (39.7, -15.77, -14.48), (34.99, -21.11, -17.59), (29.95, -23.23, -23.09), (25.91, -21.58, -29.51), (23.97, -16.58, -35.13), (24.63, -9.594, -38.45), (27.74, -2.477, -38.56)], [], [(0, 12, 23, 11), (1, 13, 12, 0), (2, 14, 13, 1), (3, 15, 14, 2), (4, 16, 15, 3), (5, 17, 16, 4), (6, 18, 17, 5), (7, 19, 18, 6), (8, 20, 19, 7), (9, 21, 20, 8), (10, 22, 21, 9), (11, 23, 22, 10)])
me_beziercircle_025.polygons.foreach_set('use_smooth', [True] * 12)
_uv = me_beziercircle_025.uv_layers.new(name='UVMap')
_uv.uv.foreach_set('vector', [0.5208, 1.0, 0.5417, 1.0, 0.5417, 0.9167, 0.5208, 0.9167, 0.5208, 0.08333, 0.5417, 0.08333, 0.5417, 0.0, 0.5208, 0.0, 0.5208, 0.1667, 0.5417, 0.1667, 0.5417, 0.08333, 0.5208, 0.08333, 0.5208, 0.25, 0.5417, 0.25, 0.5417, 0.1667, 0.5208, 0.1667, 0.5208, 0.3333, 0.5417, 0.3333, 0.5417, 0.25, 0.5208, 0.25, 0.5208, 0.4167, 0.5417, 0.4167, 0.5417, 0.3333, 0.5208, 0.3333, 0.5208, 0.5, 0.5417, 0.5, 0.5417, 0.4167, 0.5208, 0.4167, 0.5208, 0.5833, 0.5417, 0.5833, 0.5417, 0.5, 0.5208, 0.5, 0.5208, 0.6667, 0.5417, 0.6667, 0.5417, 0.5833, 0.5208, 0.5833, 0.5208, 0.75, 0.5417, 0.75, 0.5417, 0.6667, 0.5208, 0.6667, 0.5208, 0.8333, 0.5417, 0.8333, 0.5417, 0.75, 0.5208, 0.75, 0.5208, 0.9167, 0.5417, 0.9167, 0.5417, 0.8333, 0.5208, 0.8333])
me_beziercircle_025.update()
me_beziercircle_026 = bpy.data.meshes.new('BezierCircle.026')
me_beziercircle_026.from_pydata([(-50.88, 13.53, 32.27), (-46.39, 15.72, 38.22), (-41.64, 13.9, 44.08), (-37.9, 8.551, 48.29), (-36.17, 1.117, 49.71), (-36.91, -6.413, 47.97), (-39.92, -12.02, 43.53), (-44.41, -14.21, 37.58), (-49.16, -12.38, 31.72), (-52.91, -7.039, 27.51), (-54.64, 0.3949, 26.09), (-53.9, 7.925, 27.83), (41.55, 11.66, -44.87), (46.43, 13.83, -39.23), (51.03, 12.01, -33.25), (54.12, 6.688, -28.52), (54.87, -0.7174, -26.31), (53.07, -8.218, -27.21), (49.22, -13.8, -30.98), (44.34, -15.98, -36.62), (39.74, -14.16, -42.6), (36.65, -8.832, -47.33), (35.9, -1.426, -49.54), (37.7, 6.075, -48.64)], [], [(0, 12, 23, 11), (1, 13, 12, 0), (2, 14, 13, 1), (3, 15, 14, 2), (4, 16, 15, 3), (5, 17, 16, 4), (6, 18, 17, 5), (7, 19, 18, 6), (8, 20, 19, 7), (9, 21, 20, 8), (10, 22, 21, 9), (11, 23, 22, 10)])
me_beziercircle_026.polygons.foreach_set('use_smooth', [True] * 12)
_uv = me_beziercircle_026.uv_layers.new(name='UVMap')
_uv.uv.foreach_set('vector', [0.5, 1.0, 0.5208, 1.0, 0.5208, 0.9167, 0.5, 0.9167, 0.5, 0.08333, 0.5208, 0.08333, 0.5208, 0.0, 0.5, 0.0, 0.5, 0.1667, 0.5208, 0.1667, 0.5208, 0.08333, 0.5, 0.08333, 0.5, 0.25, 0.5208, 0.25, 0.5208, 0.1667, 0.5, 0.1667, 0.5, 0.3333, 0.5208, 0.3333, 0.5208, 0.25, 0.5, 0.25, 0.5, 0.4167, 0.5208, 0.4167, 0.5208, 0.3333, 0.5, 0.3333, 0.5, 0.5, 0.5208, 0.5, 0.5208, 0.4167, 0.5, 0.4167, 0.5, 0.5833, 0.5208, 0.5833, 0.5208, 0.5, 0.5, 0.5, 0.5, 0.6667, 0.5208, 0.6667, 0.5208, 0.5833, 0.5, 0.5833, 0.5, 0.75, 0.5208, 0.75, 0.5208, 0.6667, 0.5, 0.6667, 0.5, 0.8333, 0.5208, 0.8333, 0.5208, 0.75, 0.5, 0.75, 0.5, 0.9167, 0.5208, 0.9167, 0.5208, 0.8333, 0.5, 0.8333])
me_beziercircle_026.update()
me_beziercircle_027 = bpy.data.meshes.new('BezierCircle.027')
me_beziercircle_027.from_pydata([(-51.9, 4.1, 28.3), (-48.53, 6.054, 35.02), (-44.23, 4.137, 41.19), (-40.14, -1.138, 45.17), (-37.37, -8.356, 45.88), (-36.65, -15.58, 43.13), (-38.19, -20.89, 37.67), (-41.55, -22.84, 30.95), (-45.86, -20.92, 24.78), (-49.94, -15.65, 20.81), (-52.71, -8.429, 20.1), (-53.43, -1.201, 22.84), (39.42, 20.77, -38.8), (43.9, 22.96, -32.85), (48.65, 21.13, -26.99), (52.4, 15.79, -22.78), (54.13, 8.356, -21.36), (53.39, 0.8253, -23.1), (50.37, -4.784, -27.54), (45.89, -6.969, -33.49), (41.14, -5.145, -39.35), (37.39, 0.1996, -43.56), (35.66, 7.633, -44.98), (36.4, 15.16, -43.24)], [], [(0, 12, 23, 11), (1, 13, 12, 0), (2, 14, 13, 1), (3, 15, 14, 2), (4, 16, 15, 3), (5, 17, 16, 4), (6, 18, 17, 5), (7, 19, 18, 6), (8, 20, 19, 7), (9, 21, 20, 8), (10, 22, 21, 9), (11, 23, 22, 10)])
me_beziercircle_027.polygons.foreach_set('use_smooth', [True] * 12)
_uv = me_beziercircle_027.uv_layers.new(name='UVMap')
_uv.uv.foreach_set('vector', [0.4792, 1.0, 0.5, 1.0, 0.5, 0.9167, 0.4792, 0.9167, 0.4792, 0.08333, 0.5, 0.08333, 0.5, 0.0, 0.4792, 0.0, 0.4792, 0.1667, 0.5, 0.1667, 0.5, 0.08333, 0.4792, 0.08333, 0.4792, 0.25, 0.5, 0.25, 0.5, 0.1667, 0.4792, 0.1667, 0.4792, 0.3333, 0.5, 0.3333, 0.5, 0.25, 0.4792, 0.25, 0.4792, 0.4167, 0.5, 0.4167, 0.5, 0.3333, 0.4792, 0.3333, 0.4792, 0.5, 0.5, 0.5, 0.5, 0.4167, 0.4792, 0.4167, 0.4792, 0.5833, 0.5, 0.5833, 0.5, 0.5, 0.4792, 0.5, 0.4792, 0.6667, 0.5, 0.6667, 0.5, 0.5833, 0.4792, 0.5833, 0.4792, 0.75, 0.5, 0.75, 0.5, 0.6667, 0.4792, 0.6667, 0.4792, 0.8333, 0.5, 0.8333, 0.5, 0.75, 0.4792, 0.75, 0.4792, 0.9167, 0.5, 0.9167, 0.5, 0.8333, 0.4792, 0.8333])
me_beziercircle_027.update()
me_beziercircle_028 = bpy.data.meshes.new('BezierCircle.028')
me_beziercircle_028.from_pydata([(-44.63, -5.299, 12.48), (-43.09, -4.223, 20.02), (-39.65, -6.556, 26.58), (-35.24, -11.67, 30.4), (-31.04, -18.21, 30.48), (-28.18, -24.4, 26.77), (-27.42, -28.6, 20.28), (-28.96, -29.67, 12.75), (-32.4, -27.34, 6.192), (-36.81, -22.22, 2.364), (-41.01, -15.69, 2.292), (-43.87, -9.497, 5.996), (29.15, 28.79, -21.66), (32.52, 30.75, -14.95), (36.82, 28.83, -8.774), (40.9, 23.56, -4.801), (43.68, 16.34, -4.091), (44.39, 9.111, -6.835), (42.86, 3.81, -12.3), (39.49, 1.856, -19.02), (35.19, 3.773, -25.19), (31.1, 9.047, -29.16), (28.33, 16.27, -29.87), (27.62, 23.49, -27.13)], [], [(0, 12, 23, 11), (1, 13, 12, 0), (2, 14, 13, 1), (3, 15, 14, 2), (4, 16, 15, 3), (5, 17, 16, 4), (6, 18, 17, 5), (7, 19, 18, 6), (8, 20, 19, 7), (9, 21, 20, 8), (10, 22, 21, 9), (11, 23, 22, 10)])
me_beziercircle_028.polygons.foreach_set('use_smooth', [True] * 12)
_uv = me_beziercircle_028.uv_layers.new(name='UVMap')
_uv.uv.foreach_set('vector', [0.4583, 1.0, 0.4792, 1.0, 0.4792, 0.9167, 0.4583, 0.9167, 0.4583, 0.08333, 0.4792, 0.08333, 0.4792, 0.0, 0.4583, 0.0, 0.4583, 0.1667, 0.4792, 0.1667, 0.4792, 0.08333, 0.4583, 0.08333, 0.4583, 0.25, 0.4792, 0.25, 0.4792, 0.1667, 0.4583, 0.1667, 0.4583, 0.3333, 0.4792, 0.3333, 0.4792, 0.25, 0.4583, 0.25, 0.4583, 0.4167, 0.4792, 0.4167, 0.4792, 0.3333, 0.4583, 0.3333, 0.4583, 0.5, 0.4792, 0.5, 0.4792, 0.4167, 0.4583, 0.4167, 0.4583, 0.5833, 0.4792, 0.5833, 0.4792, 0.5, 0.4583, 0.5, 0.4583, 0.6667, 0.4792, 0.6667, 0.4792, 0.5833, 0.4583, 0.5833, 0.4583, 0.75, 0.4792, 0.75, 0.4792, 0.6667, 0.4583, 0.6667, 0.4583, 0.8333, 0.4792, 0.8333, 0.4792, 0.75, 0.4583, 0.75, 0.4583, 0.9167, 0.4792, 0.9167, 0.4792, 0.8333, 0.4583, 0.8333])
me_beziercircle_028.update()
me_beziercircle_029 = bpy.data.meshes.new('BezierCircle.029')
me_beziercircle_029.from_pydata([(-38.13, -13.43, -0.9266), (-38.38, -13.85, 6.823), (-35.76, -16.87, 13.48), (-30.99, -21.68, 17.27), (-25.33, -27.0, 17.16), (-20.31, -31.39, 13.2), (-17.26, -33.69, 6.432), (-17.01, -33.27, -1.318), (-19.63, -30.25, -7.977), (-24.4, -25.44, -11.76), (-30.06, -20.12, -11.66), (-35.09, -15.73, -7.69), (19.48, 34.62, -7.535), (21.03, 35.7, -0.002289), (24.47, 33.37, 6.557), (28.88, 28.25, 10.39), (33.08, 21.72, 10.46), (35.94, 15.52, 6.753), (36.7, 11.32, 0.265), (35.15, 10.25, -7.268), (31.71, 12.58, -13.83), (27.3, 17.7, -17.65), (23.11, 24.23, -17.73), (20.24, 30.42, -14.02)], [], [(0, 12, 23, 11), (1, 13, 12, 0), (2, 14, 13, 1), (3, 15, 14, 2), (4, 16, 15, 3), (5, 17, 16, 4), (6, 18, 17, 5), (7, 19, 18, 6), (8, 20, 19, 7), (9, 21, 20, 8), (10, 22, 21, 9), (11, 23, 22, 10)])
me_beziercircle_029.polygons.foreach_set('use_smooth', [True] * 12)
_uv = me_beziercircle_029.uv_layers.new(name='UVMap')
_uv.uv.foreach_set('vector', [0.4375, 1.0, 0.4583, 1.0, 0.4583, 0.9167, 0.4375, 0.9167, 0.4375, 0.08333, 0.4583, 0.08333, 0.4583, 0.0, 0.4375, 0.0, 0.4375, 0.1667, 0.4583, 0.1667, 0.4583, 0.08333, 0.4375, 0.08333, 0.4375, 0.25, 0.4583, 0.25, 0.4583, 0.1667, 0.4375, 0.1667, 0.4375, 0.3333, 0.4583, 0.3333, 0.4583, 0.25, 0.4375, 0.25, 0.4375, 0.4167, 0.4583, 0.4167, 0.4583, 0.3333, 0.4375, 0.3333, 0.4375, 0.5, 0.4583, 0.5, 0.4583, 0.4167, 0.4375, 0.4167, 0.4375, 0.5833, 0.4583, 0.5833, 0.4583, 0.5, 0.4375, 0.5, 0.4375, 0.6667, 0.4583, 0.6667, 0.4583, 0.5833, 0.4375, 0.5833, 0.4375, 0.75, 0.4583, 0.75, 0.4583, 0.6667, 0.4375, 0.6667, 0.4375, 0.8333, 0.4583, 0.8333, 0.4583, 0.75, 0.4375, 0.75, 0.4375, 0.9167, 0.4583, 0.9167, 0.4583, 0.8333, 0.4375, 0.8333])
me_beziercircle_029.update()
me_beziercircle_030 = bpy.data.meshes.new('BezierCircle.030')
me_beziercircle_030.from_pydata([(-32.0, -19.8, -11.83), (-33.41, -21.74, -4.45), (-31.3, -25.43, 2.049), (-26.24, -29.87, 5.922), (-19.59, -33.87, 6.132), (-13.12, -36.36, 2.621), (-8.582, -36.67, -3.669), (-7.178, -34.73, -11.05), (-9.287, -31.04, -17.55), (-14.35, -26.6, -21.43), (-21.0, -22.6, -21.63), (-27.46, -20.11, -18.12), (10.49, 38.13, 3.345), (10.24, 37.71, 11.09), (12.85, 34.69, 17.75), (17.63, 29.88, 21.54), (23.29, 24.56, 21.43), (28.31, 20.16, 17.47), (31.35, 17.87, 10.7), (31.6, 18.28, 2.954), (28.99, 21.3, -3.705), (24.21, 26.12, -7.489), (18.55, 31.43, -7.384), (13.53, 35.83, -3.419)], [], [(0, 12, 23, 11), (1, 13, 12, 0), (2, 14, 13, 1), (3, 15, 14, 2), (4, 16, 15, 3), (5, 17, 16, 4), (6, 18, 17, 5), (7, 19, 18, 6), (8, 20, 19, 7), (9, 21, 20, 8), (10, 22, 21, 9), (11, 23, 22, 10)])
me_beziercircle_030.polygons.foreach_set('use_smooth', [True] * 12)
_uv = me_beziercircle_030.uv_layers.new(name='UVMap')
_uv.uv.foreach_set('vector', [0.4167, 1.0, 0.4375, 1.0, 0.4375, 0.9167, 0.4167, 0.9167, 0.4167, 0.08333, 0.4375, 0.08333, 0.4375, 0.0, 0.4167, 0.0, 0.4167, 0.1667, 0.4375, 0.1667, 0.4375, 0.08333, 0.4167, 0.08333, 0.4167, 0.25, 0.4375, 0.25, 0.4375, 0.1667, 0.4167, 0.1667, 0.4167, 0.3333, 0.4375, 0.3333, 0.4375, 0.25, 0.4167, 0.25, 0.4167, 0.4167, 0.4375, 0.4167, 0.4375, 0.3333, 0.4167, 0.3333, 0.4167, 0.5, 0.4375, 0.5, 0.4375, 0.4167, 0.4167, 0.4167, 0.4167, 0.5833, 0.4375, 0.5833, 0.4375, 0.5, 0.4167, 0.5, 0.4167, 0.6667, 0.4375, 0.6667, 0.4375, 0.5833, 0.4167, 0.5833, 0.4167, 0.75, 0.4375, 0.75, 0.4375, 0.6667, 0.4167, 0.6667, 0.4167, 0.8333, 0.4375, 0.8333, 0.4375, 0.75, 0.4167, 0.75, 0.4167, 0.9167, 0.4375, 0.9167, 0.4375, 0.8333, 0.4167, 0.8333])
me_beziercircle_030.update()
me_beziercircle_031 = bpy.data.meshes.new('BezierCircle.031')
me_beziercircle_031.from_pydata([(-26.26, -24.16, -20.0), (-28.19, -27.22, -13.14), (-26.29, -31.35, -6.841), (-21.06, -35.43, -2.804), (-13.91, -38.38, -2.106), (-6.754, -39.39, -4.936), (-1.505, -38.21, -10.53), (0.4269, -35.15, -17.4), (-1.475, -31.02, -23.7), (-6.701, -26.94, -27.74), (-13.85, -23.99, -28.43), (-21.01, -22.97, -25.6), (2.709, 39.6, 10.77), (1.305, 37.65, 18.16), (3.414, 33.97, 24.66), (8.473, 29.53, 28.53), (15.12, 25.53, 28.74), (21.59, 23.04, 25.23), (26.13, 22.72, 18.94), (27.53, 24.67, 11.55), (25.42, 28.36, 5.055), (20.36, 32.8, 1.181), (13.71, 36.8, 0.9721), (7.251, 39.29, 4.483)], [], [(0, 12, 23, 11), (1, 13, 12, 0), (2, 14, 13, 1), (3, 15, 14, 2), (4, 16, 15, 3), (5, 17, 16, 4), (6, 18, 17, 5), (7, 19, 18, 6), (8, 20, 19, 7), (9, 21, 20, 8), (10, 22, 21, 9), (11, 23, 22, 10)])
me_beziercircle_031.polygons.foreach_set('use_smooth', [True] * 12)
_uv = me_beziercircle_031.uv_layers.new(name='UVMap')
_uv.uv.foreach_set('vector', [0.3958, 1.0, 0.4167, 1.0, 0.4167, 0.9167, 0.3958, 0.9167, 0.3958, 0.08333, 0.4167, 0.08333, 0.4167, 0.0, 0.3958, 0.0, 0.3958, 0.1667, 0.4167, 0.1667, 0.4167, 0.08333, 0.3958, 0.08333, 0.3958, 0.25, 0.4167, 0.25, 0.4167, 0.1667, 0.3958, 0.1667, 0.3958, 0.3333, 0.4167, 0.3333, 0.4167, 0.25, 0.3958, 0.25, 0.3958, 0.4167, 0.4167, 0.4167, 0.4167, 0.3333, 0.3958, 0.3333, 0.3958, 0.5, 0.4167, 0.5, 0.4167, 0.4167, 0.3958, 0.4167, 0.3958, 0.5833, 0.4167, 0.5833, 0.4167, 0.5, 0.3958, 0.5, 0.3958, 0.6667, 0.4167, 0.6667, 0.4167, 0.5833, 0.3958, 0.5833, 0.3958, 0.75, 0.4167, 0.75, 0.4167, 0.6667, 0.3958, 0.6667, 0.3958, 0.8333, 0.4167, 0.8333, 0.4167, 0.75, 0.3958, 0.75, 0.3958, 0.9167, 0.4167, 0.9167, 0.4167, 0.8333, 0.3958, 0.8333])
me_beziercircle_031.update()
me_beziercircle_032 = bpy.data.meshes.new('BezierCircle.032')
me_beziercircle_032.from_pydata([(-21.02, -26.52, -25.34), (-23.14, -30.28, -18.88), (-21.3, -34.61, -12.71), (-15.98, -38.36, -8.474), (-8.61, -40.52, -7.307), (-1.168, -40.51, -9.522), (4.354, -38.33, -14.53), (6.478, -34.57, -20.98), (4.633, -30.23, -27.15), (-0.686, -26.49, -31.39), (-8.053, -24.33, -32.56), (-15.49, -24.34, -30.34), (-3.652, 39.48, 14.99), (-5.584, 36.42, 21.86), (-3.682, 32.29, 28.16), (1.545, 28.21, 32.19), (8.695, 25.26, 32.89), (15.85, 24.25, 30.06), (21.1, 25.43, 24.46), (23.03, 28.49, 17.6), (21.13, 32.62, 11.3), (15.91, 36.7, 7.262), (8.756, 39.65, 6.564), (1.597, 40.67, 9.394)], [], [(0, 12, 23, 11), (1, 13, 12, 0), (2, 14, 13, 1), (3, 15, 14, 2), (4, 16, 15, 3), (5, 17, 16, 4), (6, 18, 17, 5), (7, 19, 18, 6), (8, 20, 19, 7), (9, 21, 20, 8), (10, 22, 21, 9), (11, 23, 22, 10)])
me_beziercircle_032.polygons.foreach_set('use_smooth', [True] * 12)
_uv = me_beziercircle_032.uv_layers.new(name='UVMap')
_uv.uv.foreach_set('vector', [0.375, 1.0, 0.3958, 1.0, 0.3958, 0.9167, 0.375, 0.9167, 0.375, 0.08333, 0.3958, 0.08333, 0.3958, 0.0, 0.375, 0.0, 0.375, 0.1667, 0.3958, 0.1667, 0.3958, 0.08333, 0.375, 0.08333, 0.375, 0.25, 0.3958, 0.25, 0.3958, 0.1667, 0.375, 0.1667, 0.375, 0.3333, 0.3958, 0.3333, 0.3958, 0.25, 0.375, 0.25, 0.375, 0.4167, 0.3958, 0.4167, 0.3958, 0.3333, 0.375, 0.3333, 0.375, 0.5, 0.3958, 0.5, 0.3958, 0.4167, 0.375, 0.4167, 0.375, 0.5833, 0.3958, 0.5833, 0.3958, 0.5, 0.375, 0.5, 0.375, 0.6667, 0.3958, 0.6667, 0.3958, 0.5833, 0.375, 0.5833, 0.375, 0.75, 0.3958, 0.75, 0.3958, 0.6667, 0.375, 0.6667, 0.375, 0.8333, 0.3958, 0.8333, 0.3958, 0.75, 0.375, 0.75, 0.375, 0.9167, 0.3958, 0.9167, 0.3958, 0.8333, 0.375, 0.8333])
me_beziercircle_032.update()
me_beziercircle_033 = bpy.data.meshes.new('BezierCircle.033')
me_beziercircle_033.from_pydata([(-16.39, -27.01, -27.81), (-18.56, -31.16, -21.62), (-16.72, -35.5, -15.45), (-11.36, -38.89, -10.97), (-3.91, -40.4, -9.372), (3.624, -39.63, -11.09), (9.228, -36.79, -15.65), (11.4, -32.65, -21.85), (9.555, -28.3, -28.01), (4.191, -24.92, -32.49), (-3.256, -23.41, -34.09), (-10.79, -24.18, -32.38), (-8.79, 37.83, 16.24), (-10.91, 34.07, 22.7), (-9.069, 29.74, 28.87), (-3.75, 25.99, 33.11), (3.617, 23.83, 34.27), (11.06, 23.85, 32.06), (16.58, 26.02, 27.05), (18.7, 29.78, 20.6), (16.86, 34.12, 14.43), (11.54, 37.86, 10.19), (4.174, 40.02, 9.023), (-3.268, 40.01, 11.24)], [], [(0, 12, 23, 11), (1, 13, 12, 0), (2, 14, 13, 1), (3, 15, 14, 2), (4, 16, 15, 3), (5, 17, 16, 4), (6, 18, 17, 5), (7, 19, 18, 6), (8, 20, 19, 7), (9, 21, 20, 8), (10, 22, 21, 9), (11, 23, 22, 10)])
me_beziercircle_033.polygons.foreach_set('use_smooth', [True] * 12)
_uv = me_beziercircle_033.uv_layers.new(name='UVMap')
_uv.uv.foreach_set('vector', [0.3542, 1.0, 0.375, 1.0, 0.375, 0.9167, 0.3542, 0.9167, 0.3542, 0.08333, 0.375, 0.08333, 0.375, 0.0, 0.3542, 0.0, 0.3542, 0.1667, 0.375, 0.1667, 0.375, 0.08333, 0.3542, 0.08333, 0.3542, 0.25, 0.375, 0.25, 0.375, 0.1667, 0.3542, 0.1667, 0.3542, 0.3333, 0.375, 0.3333, 0.375, 0.25, 0.3542, 0.25, 0.3542, 0.4167, 0.375, 0.4167, 0.375, 0.3333, 0.3542, 0.3333, 0.3542, 0.5, 0.375, 0.5, 0.375, 0.4167, 0.3542, 0.4167, 0.3542, 0.5833, 0.375, 0.5833, 0.375, 0.5, 0.3542, 0.5, 0.3542, 0.6667, 0.375, 0.6667, 0.375, 0.5833, 0.3542, 0.5833, 0.3542, 0.75, 0.375, 0.75, 0.375, 0.6667, 0.3542, 0.6667, 0.3542, 0.8333, 0.375, 0.8333, 0.375, 0.75, 0.3542, 0.75, 0.3542, 0.9167, 0.375, 0.9167, 0.375, 0.8333, 0.3542, 0.8333])
me_beziercircle_033.update()
me_beziercircle_034 = bpy.data.meshes.new('BezierCircle.034')
me_beziercircle_034.from_pydata([(-12.43, -25.86, -27.49), (-14.6, -30.14, -21.39), (-12.76, -34.27, -15.08), (-7.4, -37.16, -10.26), (0.04233, -38.02, -8.22), (7.572, -36.63, -9.505), (13.17, -33.35, -13.77), (15.34, -29.07, -19.88), (13.5, -24.94, -26.19), (8.14, -22.05, -31.01), (0.6979, -21.19, -33.05), (-6.832, -22.58, -31.76), (-12.87, 34.48, 14.58), (-15.05, 30.34, 20.77), (-13.2, 25.99, 26.94), (-7.838, 22.61, 31.42), (-0.3913, 21.1, 33.02), (7.143, 21.87, 31.3), (12.75, 24.7, 26.74), (14.92, 28.85, 20.54), (13.07, 33.19, 14.38), (7.71, 36.57, 9.894), (0.2632, 38.08, 8.295), (-7.271, 37.32, 10.01)], [], [(0, 12, 23, 11), (1, 13, 12, 0), (2, 14, 13, 1), (3, 15, 14, 2), (4, 16, 15, 3), (5, 17, 16, 4), (6, 18, 17, 5), (7, 19, 18, 6), (8, 20, 19, 7), (9, 21, 20, 8), (10, 22, 21, 9), (11, 23, 22, 10)])
me_beziercircle_034.polygons.foreach_set('use_smooth', [True] * 12)
_uv = me_beziercircle_034.uv_layers.new(name='UVMap')
_uv.uv.foreach_set('vector', [0.3333, 1.0, 0.3542, 1.0, 0.3542, 0.9167, 0.3333, 0.9167, 0.3333, 0.08333, 0.3542, 0.08333, 0.3542, 0.0, 0.3333, 0.0, 0.3333, 0.1667, 0.3542, 0.1667, 0.3542, 0.08333, 0.3333, 0.08333, 0.3333, 0.25, 0.3542, 0.25, 0.3542, 0.1667, 0.3333, 0.1667, 0.3333, 0.3333, 0.3542, 0.3333, 0.3542, 0.25, 0.3333, 0.25, 0.3333, 0.4167, 0.3542, 0.4167, 0.3542, 0.3333, 0.3333, 0.3333, 0.3333, 0.5, 0.3542, 0.5, 0.3542, 0.4167, 0.3333, 0.4167, 0.3333, 0.5833, 0.3542, 0.5833, 0.3542, 0.5, 0.3333, 0.5, 0.3333, 0.6667, 0.3542, 0.6667, 0.3542, 0.5833, 0.3333, 0.5833, 0.3333, 0.75, 0.3542, 0.75, 0.3542, 0.6667, 0.3333, 0.6667, 0.3333, 0.8333, 0.3542, 0.8333, 0.3542, 0.75, 0.3333, 0.75, 0.3333, 0.9167, 0.3542, 0.9167, 0.3542, 0.8333, 0.3333, 0.8333])
me_beziercircle_034.update()
me_beziercircle_035 = bpy.data.meshes.new('BezierCircle.035')
me_beziercircle_035.from_pydata([(-8.994, -23.58, -24.56), (-11.19, -27.65, -18.32), (-9.443, -31.15, -11.61), (-4.208, -33.14, -6.235), (3.106, -33.1, -3.63), (10.54, -31.04, -4.494), (16.1, -27.5, -8.596), (18.3, -23.44, -14.84), (16.55, -19.94, -21.54), (11.32, -17.94, -26.92), (4.003, -17.98, -29.52), (-3.432, -20.05, -28.66), (-15.93, 29.19, 9.945), (-18.1, 24.91, 16.05), (-16.26, 20.77, 22.36), (-10.9, 17.89, 27.18), (-3.454, 17.03, 29.22), (4.076, 18.42, 27.93), (9.676, 21.7, 23.67), (11.85, 25.97, 17.56), (10.0, 30.11, 11.25), (4.644, 32.99, 6.433), (-2.798, 33.86, 4.392), (-10.33, 32.46, 5.678)], [], [(0, 12, 23, 11), (1, 13, 12, 0), (2, 14, 13, 1), (3, 15, 14, 2), (4, 16, 15, 3), (5, 17, 16, 4), (6, 18, 17, 5), (7, 19, 18, 6), (8, 20, 19, 7), (9, 21, 20, 8), (10, 22, 21, 9), (11, 23, 22, 10)])
me_beziercircle_035.polygons.foreach_set('use_smooth', [True] * 12)
_uv = me_beziercircle_035.uv_layers.new(name='UVMap')
_uv.uv.foreach_set('vector', [0.3125, 1.0, 0.3333, 1.0, 0.3333, 0.9167, 0.3125, 0.9167, 0.3125, 0.08333, 0.3333, 0.08333, 0.3333, 0.0, 0.3125, 0.0, 0.3125, 0.1667, 0.3333, 0.1667, 0.3333, 0.08333, 0.3125, 0.08333, 0.3125, 0.25, 0.3333, 0.25, 0.3333, 0.1667, 0.3125, 0.1667, 0.3125, 0.3333, 0.3333, 0.3333, 0.3333, 0.25, 0.3125, 0.25, 0.3125, 0.4167, 0.3333, 0.4167, 0.3333, 0.3333, 0.3125, 0.3333, 0.3125, 0.5, 0.3333, 0.5, 0.3333, 0.4167, 0.3125, 0.4167, 0.3125, 0.5833, 0.3333, 0.5833, 0.3333, 0.5, 0.3125, 0.5, 0.3125, 0.6667, 0.3333, 0.6667, 0.3333, 0.5833, 0.3125, 0.5833, 0.3125, 0.75, 0.3333, 0.75, 0.3333, 0.6667, 0.3125, 0.6667, 0.3125, 0.8333, 0.3333, 0.8333, 0.3333, 0.75, 0.3125, 0.75, 0.3125, 0.9167, 0.3333, 0.9167, 0.3333, 0.8333, 0.3125, 0.8333])
me_beziercircle_035.update()
me_beziercircle_036 = bpy.data.meshes.new('BezierCircle.036')
me_beziercircle_036.from_pydata([(-4.97, -22.14, -19.01), (-7.565, -25.0, -12.28), (-6.487, -26.45, -4.726), (-2.025, -26.09, 1.618), (4.627, -24.04, 5.054), (11.69, -20.82, 4.662), (17.26, -17.32, 0.5464), (19.85, -14.46, -6.19), (18.78, -13.01, -13.74), (14.31, -13.37, -20.09), (7.662, -15.42, -23.52), (0.6037, -18.64, -23.13), (-17.67, 21.41, 2.448), (-19.87, 17.35, 8.689), (-18.11, 13.85, 15.4), (-12.88, 11.85, 20.77), (-5.565, 11.89, 23.38), (1.869, 13.96, 22.51), (7.432, 17.5, 18.41), (9.632, 21.56, 12.17), (7.88, 25.06, 5.462), (2.646, 27.06, 0.08666), (-4.669, 27.02, -2.518), (-12.1, 24.95, -1.654)], [], [(0, 12, 23, 11), (1, 13, 12, 0), (2, 14, 13, 1), (3, 15, 14, 2), (4, 16, 15, 3), (5, 17, 16, 4), (6, 18, 17, 5), (7, 19, 18, 6), (8, 20, 19, 7), (9, 21, 20, 8), (10, 22, 21, 9), (11, 23, 22, 10)])
me_beziercircle_036.polygons.foreach_set('use_smooth', [True] * 12)
_uv = me_beziercircle_036.uv_layers.new(name='UVMap')
_uv.uv.foreach_set('vector', [0.2917, 1.0, 0.3125, 1.0, 0.3125, 0.9167, 0.2917, 0.9167, 0.2917, 0.08333, 0.3125, 0.08333, 0.3125, 0.0, 0.2917, 0.0, 0.2917, 0.1667, 0.3125, 0.1667, 0.3125, 0.08333, 0.2917, 0.08333, 0.2917, 0.25, 0.3125, 0.25, 0.3125, 0.1667, 0.2917, 0.1667, 0.2917, 0.3333, 0.3125, 0.3333, 0.3125, 0.25, 0.2917, 0.25, 0.2917, 0.4167, 0.3125, 0.4167, 0.3125, 0.3333, 0.2917, 0.3333, 0.2917, 0.5, 0.3125, 0.5, 0.3125, 0.4167, 0.2917, 0.4167, 0.2917, 0.5833, 0.3125, 0.5833, 0.3125, 0.5, 0.2917, 0.5, 0.2917, 0.6667, 0.3125, 0.6667, 0.3125, 0.5833, 0.2917, 0.5833, 0.2917, 0.75, 0.3125, 0.75, 0.3125, 0.6667, 0.2917, 0.6667, 0.2917, 0.8333, 0.3125, 0.8333, 0.3125, 0.75, 0.2917, 0.75, 0.2917, 0.9167, 0.3125, 0.9167, 0.3125, 0.8333, 0.2917, 0.8333])
me_beziercircle_036.update()
me_beziercircle_037 = bpy.data.meshes.new('BezierCircle.037')
me_beziercircle_037.from_pydata([(3.021, -22.64, -5.554), (-1.697, -22.33, 0.6053), (-3.827, -19.0, 7.285), (-2.797, -13.53, 12.7), (1.116, -7.382, 15.39), (6.864, -2.216, 14.64), (12.91, 0.5897, 10.65), (17.62, 0.2831, 4.491), (19.75, -3.054, -2.189), (18.72, -8.527, -7.599), (14.81, -14.67, -10.29), (9.063, -19.84, -9.542), (-17.33, 10.37, -7.103), (-19.92, 7.51, -0.3669), (-18.85, 6.063, 7.185), (-14.38, 6.415, 13.53), (-7.731, 8.473, 16.97), (-0.6722, 11.69, 16.57), (4.901, 15.19, 12.46), (7.497, 18.05, 5.721), (6.419, 19.5, -1.831), (1.956, 19.14, -8.175), (-4.696, 17.09, -11.61), (-11.75, 13.87, -11.22)], [], [(0, 12, 23, 11), (1, 13, 12, 0), (2, 14, 13, 1), (3, 15, 14, 2), (4, 16, 15, 3), (5, 17, 16, 4), (6, 18, 17, 5), (7, 19, 18, 6), (8, 20, 19, 7), (9, 21, 20, 8), (10, 22, 21, 9), (11, 23, 22, 10)])
me_beziercircle_037.polygons.foreach_set('use_smooth', [True] * 12)
_uv = me_beziercircle_037.uv_layers.new(name='UVMap')
_uv.uv.foreach_set('vector', [0.2708, 1.0, 0.2917, 1.0, 0.2917, 0.9167, 0.2708, 0.9167, 0.2708, 0.08333, 0.2917, 0.08333, 0.2917, 0.0, 0.2708, 0.0, 0.2708, 0.1667, 0.2917, 0.1667, 0.2917, 0.08333, 0.2708, 0.08333, 0.2708, 0.25, 0.2917, 0.25, 0.2917, 0.1667, 0.2708, 0.1667, 0.2708, 0.3333, 0.2917, 0.3333, 0.2917, 0.25, 0.2708, 0.25, 0.2708, 0.4167, 0.2917, 0.4167, 0.2917, 0.3333, 0.2708, 0.3333, 0.2708, 0.5, 0.2917, 0.5, 0.2917, 0.4167, 0.2708, 0.4167, 0.2708, 0.5833, 0.2917, 0.5833, 0.2917, 0.5, 0.2708, 0.5, 0.2708, 0.6667, 0.2917, 0.6667, 0.2917, 0.5833, 0.2708, 0.5833, 0.2708, 0.75, 0.2917, 0.75, 0.2917, 0.6667, 0.2708, 0.6667, 0.2708, 0.8333, 0.2917, 0.8333, 0.2917, 0.75, 0.2708, 0.75, 0.2708, 0.9167, 0.2917, 0.9167, 0.2917, 0.8333, 0.2708, 0.8333])
me_beziercircle_037.update()
me_beziercircle_038 = bpy.data.meshes.new('BezierCircle.038')
me_beziercircle_038.from_pydata([(8.332, -15.18, 13.69), (1.519, -13.75, 17.12), (-3.8, -8.692, 19.66), (-6.2, -1.369, 20.61), (-5.038, 6.257, 19.73), (-0.6251, 12.14, 17.25), (5.856, 14.71, 13.83), (12.67, 13.28, 10.39), (17.99, 8.219, 7.855), (20.39, 0.8969, 6.902), (19.23, -6.729, 7.785), (14.81, -12.62, 10.27), (-13.27, -7.01, -19.56), (-17.99, -6.703, -13.4), (-20.12, -3.366, -6.725), (-19.09, 2.107, -1.314), (-15.18, 8.25, 1.377), (-9.431, 13.42, 0.6286), (-3.389, 16.22, -3.36), (1.329, 15.92, -9.519), (3.458, 12.58, -16.2), (2.428, 7.105, -21.61), (-1.485, 0.9626, -24.3), (-7.232, -4.204, -23.55)], [], [(0, 12, 23, 11), (1, 13, 12, 0), (2, 14, 13, 1), (3, 15, 14, 2), (4, 16, 15, 3), (5, 17, 16, 4), (6, 18, 17, 5), (7, 19, 18, 6), (8, 20, 19, 7), (9, 21, 20, 8), (10, 22, 21, 9), (11, 23, 22, 10)])
me_beziercircle_038.polygons.foreach_set('use_smooth', [True] * 12)
_uv = me_beziercircle_038.uv_layers.new(name='UVMap')
_uv.uv.foreach_set('vector', [0.25, 1.0, 0.2708, 1.0, 0.2708, 0.9167, 0.25, 0.9167, 0.25, 0.08333, 0.2708, 0.08333, 0.2708, 0.0, 0.25, 0.0, 0.25, 0.1667, 0.2708, 0.1667, 0.2708, 0.08333, 0.25, 0.08333, 0.25, 0.25, 0.2708, 0.25, 0.2708, 0.1667, 0.25, 0.1667, 0.25, 0.3333, 0.2708, 0.3333, 0.2708, 0.25, 0.25, 0.25, 0.25, 0.4167, 0.2708, 0.4167, 0.2708, 0.3333, 0.25, 0.3333, 0.25, 0.5, 0.2708, 0.5, 0.2708, 0.4167, 0.25, 0.4167, 0.25, 0.5833, 0.2708, 0.5833, 0.2708, 0.5, 0.25, 0.5, 0.25, 0.6667, 0.2708, 0.6667, 0.2708, 0.5833, 0.25, 0.5833, 0.25, 0.75, 0.2708, 0.75, 0.2708, 0.6667, 0.25, 0.6667, 0.25, 0.8333, 0.2708, 0.8333, 0.2708, 0.75, 0.25, 0.75, 0.25, 0.9167, 0.2708, 0.9167, 0.2708, 0.8333, 0.25, 0.8333])
me_beziercircle_038.update()
me_beziercircle_039 = bpy.data.meshes.new('BezierCircle.039')
me_beziercircle_039.from_pydata([(10.81, -8.563, 22.21), (3.7, -7.262, 25.04), (-2.41, -2.562, 25.98), (-5.88, 4.277, 24.76), (-5.782, 11.42, 21.73), (-2.141, 16.96, 17.68), (4.067, 19.41, 13.71), (11.18, 18.1, 10.88), (17.29, 13.41, 9.947), (20.76, 6.566, 11.16), (20.66, -0.5791, 14.2), (17.02, -6.117, 18.24), (-6.505, -18.69, -18.3), (-13.32, -17.25, -14.87), (-18.64, -12.2, -12.33), (-21.04, -4.875, -11.38), (-19.87, 2.751, -12.26), (-15.46, 8.638, -14.75), (-8.981, 11.21, -18.16), (-2.168, 9.771, -21.6), (3.151, 4.714, -24.14), (5.551, -2.609, -25.09), (4.389, -10.23, -24.21), (-0.02408, -16.12, -21.72)], [], [(0, 12, 23, 11), (1, 13, 12, 0), (2, 14, 13, 1), (3, 15, 14, 2), (4, 16, 15, 3), (5, 17, 16, 4), (6, 18, 17, 5), (7, 19, 18, 6), (8, 20, 19, 7), (9, 21, 20, 8), (10, 22, 21, 9), (11, 23, 22, 10)])
me_beziercircle_039.polygons.foreach_set('use_smooth', [True] * 12)
_uv = me_beziercircle_039.uv_layers.new(name='UVMap')
_uv.uv.foreach_set('vector', [0.2292, 1.0, 0.25, 1.0, 0.25, 0.9167, 0.2292, 0.9167, 0.2292, 0.08333, 0.25, 0.08333, 0.25, 0.0, 0.2292, 0.0, 0.2292, 0.1667, 0.25, 0.1667, 0.25, 0.08333, 0.2292, 0.08333, 0.2292, 0.25, 0.25, 0.25, 0.25, 0.1667, 0.2292, 0.1667, 0.2292, 0.3333, 0.25, 0.3333, 0.25, 0.25, 0.2292, 0.25, 0.2292, 0.4167, 0.25, 0.4167, 0.25, 0.3333, 0.2292, 0.3333, 0.2292, 0.5, 0.25, 0.5, 0.25, 0.4167, 0.2292, 0.4167, 0.2292, 0.5833, 0.25, 0.5833, 0.25, 0.5, 0.2292, 0.5, 0.2292, 0.6667, 0.25, 0.6667, 0.25, 0.5833, 0.2292, 0.5833, 0.2292, 0.75, 0.25, 0.75, 0.25, 0.6667, 0.2292, 0.6667, 0.2292, 0.8333, 0.25, 0.8333, 0.25, 0.75, 0.2292, 0.75, 0.2292, 0.9167, 0.25, 0.9167, 0.25, 0.8333, 0.2292, 0.8333])
me_beziercircle_039.update()
me_beziercircle_040 = bpy.data.meshes.new('BezierCircle.040')
me_beziercircle_040.from_pydata([(11.5, -3.951, 18.25), (4.595, -2.414, 21.44), (-1.868, 1.88, 21.75), (-6.155, 7.778, 19.08), (-7.117, 13.7, 14.15), (-4.497, 18.06, 8.289), (1.003, 19.69, 3.057), (7.91, 18.16, -0.1405), (14.37, 13.86, -0.4458), (18.66, 7.964, 2.223), (19.62, 2.04, 7.15), (17.0, -2.321, 13.02), (-2.591, -19.94, -7.777), (-9.703, -18.64, -4.945), (-15.81, -13.94, -4.011), (-19.28, -7.1, -5.225), (-19.18, 0.04532, -8.261), (-15.54, 5.583, -12.31), (-9.335, 8.029, -16.28), (-2.223, 6.728, -19.11), (3.886, 2.028, -20.04), (7.357, -4.81, -18.83), (7.259, -11.96, -15.79), (3.617, -17.49, -11.75)], [], [(0, 12, 23, 11), (1, 13, 12, 0), (2, 14, 13, 1), (3, 15, 14, 2), (4, 16, 15, 3), (5, 17, 16, 4), (6, 18, 17, 5), (7, 19, 18, 6), (8, 20, 19, 7), (9, 21, 20, 8), (10, 22, 21, 9), (11, 23, 22, 10)])
me_beziercircle_040.polygons.foreach_set('use_smooth', [True] * 12)
_uv = me_beziercircle_040.uv_layers.new(name='UVMap')
_uv.uv.foreach_set('vector', [0.2083, 1.0, 0.2292, 1.0, 0.2292, 0.9167, 0.2083, 0.9167, 0.2083, 0.08333, 0.2292, 0.08333, 0.2292, 0.0, 0.2083, 0.0, 0.2083, 0.1667, 0.2292, 0.1667, 0.2292, 0.08333, 0.2083, 0.08333, 0.2083, 0.25, 0.2292, 0.25, 0.2292, 0.1667, 0.2083, 0.1667, 0.2083, 0.3333, 0.2292, 0.3333, 0.2292, 0.25, 0.2083, 0.25, 0.2083, 0.4167, 0.2292, 0.4167, 0.2292, 0.3333, 0.2083, 0.3333, 0.2083, 0.5, 0.2292, 0.5, 0.2292, 0.4167, 0.2083, 0.4167, 0.2083, 0.5833, 0.2292, 0.5833, 0.2292, 0.5, 0.2083, 0.5, 0.2083, 0.6667, 0.2292, 0.6667, 0.2292, 0.5833, 0.2083, 0.5833, 0.2083, 0.75, 0.2292, 0.75, 0.2292, 0.6667, 0.2083, 0.6667, 0.2083, 0.8333, 0.2292, 0.8333, 0.2292, 0.75, 0.2083, 0.75, 0.2083, 0.9167, 0.2292, 0.9167, 0.2292, 0.8333, 0.2083, 0.8333])
me_beziercircle_040.update()
me_beziercircle_041 = bpy.data.meshes.new('BezierCircle.041')
me_beziercircle_041.from_pydata([(12.69, 1.189, 14.61), (6.135, 3.286, 18.2), (-0.6485, 7.064, 18.14), (-5.839, 11.51, 14.46), (-8.046, 15.43, 8.132), (-6.678, 17.78, 0.8586), (-2.102, 17.93, -5.412), (4.456, 15.83, -9.001), (11.24, 12.05, -8.946), (16.43, 7.608, -5.261), (18.64, 3.684, 1.065), (17.27, 1.335, 8.338), (0.077, -19.54, 0.2473), (-6.83, -18.0, 3.444), (-13.29, -13.71, 3.75), (-17.58, -7.809, 1.081), (-18.54, -1.886, -3.846), (-15.92, 2.475, -9.712), (-10.42, 4.106, -14.94), (-3.514, 2.568, -18.14), (2.948, -1.725, -18.45), (7.235, -7.624, -15.78), (8.197, -13.55, -10.85), (5.577, -17.91, -4.985)], [], [(0, 12, 23, 11), (1, 13, 12, 0), (2, 14, 13, 1), (3, 15, 14, 2), (4, 16, 15, 3), (5, 17, 16, 4), (6, 18, 17, 5), (7, 19, 18, 6), (8, 20, 19, 7), (9, 21, 20, 8), (10, 22, 21, 9), (11, 23, 22, 10)])
me_beziercircle_041.polygons.foreach_set('use_smooth', [True] * 12)
_uv = me_beziercircle_041.uv_layers.new(name='UVMap')
_uv.uv.foreach_set('vector', [0.1875, 1.0, 0.2083, 1.0, 0.2083, 0.9167, 0.1875, 0.9167, 0.1875, 0.08333, 0.2083, 0.08333, 0.2083, 0.0, 0.1875, 0.0, 0.1875, 0.1667, 0.2083, 0.1667, 0.2083, 0.08333, 0.1875, 0.08333, 0.1875, 0.25, 0.2083, 0.25, 0.2083, 0.1667, 0.1875, 0.1667, 0.1875, 0.3333, 0.2083, 0.3333, 0.2083, 0.25, 0.1875, 0.25, 0.1875, 0.4167, 0.2083, 0.4167, 0.2083, 0.3333, 0.1875, 0.3333, 0.1875, 0.5, 0.2083, 0.5, 0.2083, 0.4167, 0.1875, 0.4167, 0.1875, 0.5833, 0.2083, 0.5833, 0.2083, 0.5, 0.1875, 0.5, 0.1875, 0.6667, 0.2083, 0.6667, 0.2083, 0.5833, 0.1875, 0.5833, 0.1875, 0.75, 0.2083, 0.75, 0.2083, 0.6667, 0.1875, 0.6667, 0.1875, 0.8333, 0.2083, 0.8333, 0.2083, 0.75, 0.1875, 0.75, 0.1875, 0.9167, 0.2083, 0.9167, 0.2083, 0.8333, 0.1875, 0.8333])
me_beziercircle_041.update()
me_beziercircle_042 = bpy.data.meshes.new('BezierCircle.042')
me_beziercircle_042.from_pydata([(13.96, 4.672, 11.37), (7.813, 7.549, 15.15), (0.9099, 11.1, 15.04), (-4.903, 14.38, 11.07), (-8.069, 16.5, 4.304), (-7.74, 16.9, -3.443), (-4.003, 15.47, -10.1), (2.14, 12.6, -13.88), (9.043, 9.044, -13.77), (14.86, 5.767, -9.797), (18.02, 3.643, -3.033), (17.69, 3.243, 4.714), (2.435, -17.81, 6.645), (-4.123, -15.71, 10.23), (-10.91, -11.93, 10.18), (-16.1, -7.486, 6.494), (-18.3, -3.562, 0.1677), (-16.94, -1.213, -7.105), (-12.36, -1.067, -13.38), (-5.802, -3.164, -16.97), (0.9818, -6.942, -16.91), (6.172, -11.39, -13.23), (8.379, -15.31, -6.899), (7.012, -17.66, 0.374)], [], [(0, 12, 23, 11), (1, 13, 12, 0), (2, 14, 13, 1), (3, 15, 14, 2), (4, 16, 15, 3), (5, 17, 16, 4), (6, 18, 17, 5), (7, 19, 18, 6), (8, 20, 19, 7), (9, 21, 20, 8), (10, 22, 21, 9), (11, 23, 22, 10)])
me_beziercircle_042.polygons.foreach_set('use_smooth', [True] * 12)
_uv = me_beziercircle_042.uv_layers.new(name='UVMap')
_uv.uv.foreach_set('vector', [0.1667, 1.0, 0.1875, 1.0, 0.1875, 0.9167, 0.1667, 0.9167, 0.1667, 0.08333, 0.1875, 0.08333, 0.1875, 0.0, 0.1667, 0.0, 0.1667, 0.1667, 0.1875, 0.1667, 0.1875, 0.08333, 0.1667, 0.08333, 0.1667, 0.25, 0.1875, 0.25, 0.1875, 0.1667, 0.1667, 0.1667, 0.1667, 0.3333, 0.1875, 0.3333, 0.1875, 0.25, 0.1667, 0.25, 0.1667, 0.4167, 0.1875, 0.4167, 0.1875, 0.3333, 0.1667, 0.3333, 0.1667, 0.5, 0.1875, 0.5, 0.1875, 0.4167, 0.1667, 0.4167, 0.1667, 0.5833, 0.1875, 0.5833, 0.1875, 0.5, 0.1667, 0.5, 0.1667, 0.6667, 0.1875, 0.6667, 0.1875, 0.5833, 0.1667, 0.5833, 0.1667, 0.75, 0.1875, 0.75, 0.1875, 0.6667, 0.1667, 0.6667, 0.1667, 0.8333, 0.1875, 0.8333, 0.1875, 0.75, 0.1667, 0.75, 0.1667, 0.9167, 0.1875, 0.9167, 0.1875, 0.8333, 0.1667, 0.8333])
me_beziercircle_042.update()
me_beziercircle_043 = bpy.data.meshes.new('BezierCircle.043')
me_beziercircle_043.from_pydata([(15.08, 5.938, 9.375), (9.366, 9.601, 13.14), (2.603, 13.41, 13.02), (-3.391, 16.36, 9.061), (-7.011, 17.64, 2.313), (-7.286, 16.92, -5.413), (-4.143, 14.39, -12.05), (1.576, 10.72, -15.81), (8.339, 6.911, -15.7), (14.33, 3.969, -11.73), (17.95, 2.686, -4.985), (18.23, 3.407, 2.741), (3.821, -15.77, 10.55), (-2.322, -12.89, 14.33), (-9.225, -9.341, 14.22), (-15.04, -6.063, 10.25), (-18.2, -3.94, 3.49), (-17.87, -3.539, -4.257), (-14.14, -4.969, -10.91), (-7.995, -7.845, -14.69), (-1.092, -11.4, -14.58), (4.722, -14.68, -10.61), (7.888, -16.8, -3.847), (7.558, -17.2, 3.901)], [], [(0, 12, 23, 11), (1, 13, 12, 0), (2, 14, 13, 1), (3, 15, 14, 2), (4, 16, 15, 3), (5, 17, 16, 4), (6, 18, 17, 5), (7, 19, 18, 6), (8, 20, 19, 7), (9, 21, 20, 8), (10, 22, 21, 9), (11, 23, 22, 10)])
me_beziercircle_043.polygons.foreach_set('use_smooth', [True] * 12)
_uv = me_beziercircle_043.uv_layers.new(name='UVMap')
_uv.uv.foreach_set('vector', [0.1458, 1.0, 0.1667, 1.0, 0.1667, 0.9167, 0.1458, 0.9167, 0.1458, 0.08333, 0.1667, 0.08333, 0.1667, 0.0, 0.1458, 0.0, 0.1458, 0.1667, 0.1667, 0.1667, 0.1667, 0.08333, 0.1458, 0.08333, 0.1458, 0.25, 0.1667, 0.25, 0.1667, 0.1667, 0.1458, 0.1667, 0.1458, 0.3333, 0.1667, 0.3333, 0.1667, 0.25, 0.1458, 0.25, 0.1458, 0.4167, 0.1667, 0.4167, 0.1667, 0.3333, 0.1458, 0.3333, 0.1458, 0.5, 0.1667, 0.5, 0.1667, 0.4167, 0.1458, 0.4167, 0.1458, 0.5833, 0.1667, 0.5833, 0.1667, 0.5, 0.1458, 0.5, 0.1458, 0.6667, 0.1667, 0.6667, 0.1667, 0.5833, 0.1458, 0.5833, 0.1458, 0.75, 0.1667, 0.75, 0.1667, 0.6667, 0.1458, 0.6667, 0.1458, 0.8333, 0.1667, 0.8333, 0.1667, 0.75, 0.1458, 0.75, 0.1458, 0.9167, 0.1667, 0.9167, 0.1667, 0.8333, 0.1458, 0.8333])
me_beziercircle_043.update()
me_beziercircle_044 = bpy.data.meshes.new('BezierCircle.044')
me_beziercircle_044.from_pydata([(15.9, 5.098, 8.858), (10.65, 9.486, 12.52), (4.322, 13.98, 12.31), (-1.378, 17.39, 8.281), (-4.924, 18.79, 1.517), (-5.367, 17.8, -6.172), (-2.588, 14.7, -12.73), (2.668, 10.31, -16.39), (8.993, 5.814, -16.18), (14.69, 2.41, -12.15), (18.24, 1.013, -5.385), (18.68, 1.997, 2.304), (3.732, -14.67, 12.31), (-1.987, -11.0, 16.07), (-8.75, -7.189, 15.96), (-14.74, -4.247, 11.99), (-18.36, -2.964, 5.245), (-18.64, -3.685, -2.482), (-15.5, -6.216, -9.115), (-9.777, -9.879, -12.88), (-3.014, -13.69, -12.76), (2.98, -16.63, -8.801), (6.6, -17.92, -2.053), (6.875, -17.2, 5.673)], [], [(0, 12, 23, 11), (1, 13, 12, 0), (2, 14, 13, 1), (3, 15, 14, 2), (4, 16, 15, 3), (5, 17, 16, 4), (6, 18, 17, 5), (7, 19, 18, 6), (8, 20, 19, 7), (9, 21, 20, 8), (10, 22, 21, 9), (11, 23, 22, 10)])
me_beziercircle_044.polygons.foreach_set('use_smooth', [True] * 12)
_uv = me_beziercircle_044.uv_layers.new(name='UVMap')
_uv.uv.foreach_set('vector', [0.125, 1.0, 0.1458, 1.0, 0.1458, 0.9167, 0.125, 0.9167, 0.125, 0.08333, 0.1458, 0.08333, 0.1458, 0.0, 0.125, 0.0, 0.125, 0.1667, 0.1458, 0.1667, 0.1458, 0.08333, 0.125, 0.08333, 0.125, 0.25, 0.1458, 0.25, 0.1458, 0.1667, 0.125, 0.1667, 0.125, 0.3333, 0.1458, 0.3333, 0.1458, 0.25, 0.125, 0.25, 0.125, 0.4167, 0.1458, 0.4167, 0.1458, 0.3333, 0.125, 0.3333, 0.125, 0.5, 0.1458, 0.5, 0.1458, 0.4167, 0.125, 0.4167, 0.125, 0.5833, 0.1458, 0.5833, 0.1458, 0.5, 0.125, 0.5, 0.125, 0.6667, 0.1458, 0.6667, 0.1458, 0.5833, 0.125, 0.5833, 0.125, 0.75, 0.1458, 0.75, 0.1458, 0.6667, 0.125, 0.6667, 0.125, 0.8333, 0.1458, 0.8333, 0.1458, 0.75, 0.125, 0.75, 0.125, 0.9167, 0.1458, 0.9167, 0.1458, 0.8333, 0.125, 0.8333])
me_beziercircle_044.update()
me_beziercircle_045 = bpy.data.meshes.new('BezierCircle.045')
me_beziercircle_045.from_pydata([(16.02, 2.317, 9.807), (11.33, 7.363, 13.38), (5.851, 12.86, 13.04), (1.058, 17.32, 8.874), (-1.766, 19.57, 1.998), (-1.865, 18.99, -5.744), (0.7885, 15.74, -12.28), (5.483, 10.69, -15.85), (10.96, 5.2, -15.51), (15.75, 0.733, -11.35), (18.58, -1.511, -4.47), (18.68, -0.9317, 3.273), (1.983, -14.71, 12.67), (-3.273, -10.32, 16.33), (-9.598, -5.821, 16.12), (-15.3, -2.417, 12.1), (-18.84, -1.019, 5.331), (-19.29, -2.003, -2.359), (-16.51, -5.104, -8.912), (-11.25, -9.492, -12.57), (-4.927, -13.99, -12.36), (0.7722, -17.39, -8.336), (4.319, -18.79, -1.571), (4.762, -17.81, 6.118)], [], [(0, 12, 23, 11), (1, 13, 12, 0), (2, 14, 13, 1), (3, 15, 14, 2), (4, 16, 15, 3), (5, 17, 16, 4), (6, 18, 17, 5), (7, 19, 18, 6), (8, 20, 19, 7), (9, 21, 20, 8), (10, 22, 21, 9), (11, 23, 22, 10)])
me_beziercircle_045.polygons.foreach_set('use_smooth', [True] * 12)
_uv = me_beziercircle_045.uv_layers.new(name='UVMap')
_uv.uv.foreach_set('vector', [0.1042, 1.0, 0.125, 1.0, 0.125, 0.9167, 0.1042, 0.9167, 0.1042, 0.08333, 0.125, 0.08333, 0.125, 0.0, 0.1042, 0.0, 0.1042, 0.1667, 0.125, 0.1667, 0.125, 0.08333, 0.1042, 0.08333, 0.1042, 0.25, 0.125, 0.25, 0.125, 0.1667, 0.1042, 0.1667, 0.1042, 0.3333, 0.125, 0.3333, 0.125, 0.25, 0.1042, 0.25, 0.1042, 0.4167, 0.125, 0.4167, 0.125, 0.3333, 0.1042, 0.3333, 0.1042, 0.5, 0.125, 0.5, 0.125, 0.4167, 0.1042, 0.4167, 0.1042, 0.5833, 0.125, 0.5833, 0.125, 0.5, 0.1042, 0.5, 0.1042, 0.6667, 0.125, 0.6667, 0.125, 0.5833, 0.1042, 0.5833, 0.1042, 0.75, 0.125, 0.75, 0.125, 0.6667, 0.1042, 0.6667, 0.1042, 0.8333, 0.125, 0.8333, 0.125, 0.75, 0.1042, 0.75, 0.1042, 0.9167, 0.125, 0.9167, 0.125, 0.8333, 0.1042, 0.8333])
me_beziercircle_045.update()
me_beziercircle_046 = bpy.data.meshes.new('BezierCircle.046')
me_beziercircle_046.from_pydata([(15.04, -1.736, 11.69), (11.01, 3.839, 15.29), (6.849, 10.39, 14.98), (3.678, 16.16, 10.86), (2.347, 19.6, 4.033), (3.212, 19.79, -3.681), (6.041, 16.68, -10.21), (10.08, 11.11, -13.8), (14.24, 4.559, -13.5), (17.41, -1.209, -9.383), (18.74, -4.651, -2.551), (17.87, -4.844, 5.162), (-1.857, -15.55, 11.7), (-6.551, -10.51, 15.27), (-12.03, -5.013, 14.93), (-16.82, -0.5456, 10.76), (-19.65, 1.699, 3.889), (-19.74, 1.119, -3.853), (-17.09, -2.129, -10.39), (-12.4, -7.176, -13.96), (-6.919, -12.67, -13.62), (-2.126, -17.14, -9.454), (0.698, -19.38, -2.579), (0.7966, -18.8, 5.164)], [], [(0, 12, 23, 11), (1, 13, 12, 0), (2, 14, 13, 1), (3, 15, 14, 2), (4, 16, 15, 3), (5, 17, 16, 4), (6, 18, 17, 5), (7, 19, 18, 6), (8, 20, 19, 7), (9, 21, 20, 8), (10, 22, 21, 9), (11, 23, 22, 10)])
me_beziercircle_046.polygons.foreach_set('use_smooth', [True] * 12)
_uv = me_beziercircle_046.uv_layers.new(name='UVMap')
_uv.uv.foreach_set('vector', [0.08333, 1.0, 0.1042, 1.0, 0.1042, 0.9167, 0.08333, 0.9167, 0.08333, 0.08333, 0.1042, 0.08333, 0.1042, 0.0, 0.08333, 0.0, 0.08333, 0.1667, 0.1042, 0.1667, 0.1042, 0.08333, 0.08333, 0.08333, 0.08333, 0.25, 0.1042, 0.25, 0.1042, 0.1667, 0.08333, 0.1667, 0.08333, 0.3333, 0.1042, 0.3333, 0.1042, 0.25, 0.08333, 0.25, 0.08333, 0.4167, 0.1042, 0.4167, 0.1042, 0.3333, 0.08333, 0.3333, 0.08333, 0.5, 0.1042, 0.5, 0.1042, 0.4167, 0.08333, 0.4167, 0.08333, 0.5833, 0.1042, 0.5833, 0.1042, 0.5, 0.08333, 0.5, 0.08333, 0.6667, 0.1042, 0.6667, 0.1042, 0.5833, 0.08333, 0.5833, 0.08333, 0.75, 0.1042, 0.75, 0.1042, 0.6667, 0.08333, 0.6667, 0.08333, 0.8333, 0.1042, 0.8333, 0.1042, 0.75, 0.08333, 0.75, 0.08333, 0.9167, 0.1042, 0.9167, 0.1042, 0.8333, 0.08333, 0.8333])
me_beziercircle_046.update()
me_beziercircle_047 = bpy.data.meshes.new('BezierCircle.047')
me_beziercircle_047.from_pydata([(13.52, -5.732, 13.77), (10.11, 0.1511, 17.52), (7.472, 7.454, 17.58), (6.317, 14.22, 13.95), (6.953, 18.63, 7.598), (9.21, 19.52, 0.2207), (12.48, 16.63, -6.201), (15.89, 10.74, -9.947), (18.53, 3.442, -10.01), (19.69, -3.323, -6.382), (19.05, -7.738, -0.02623), (16.79, -8.62, 7.351), (-8.08, -16.24, 8.663), (-12.12, -10.67, 12.26), (-16.28, -4.118, 11.96), (-19.45, 1.65, 7.836), (-20.78, 5.091, 1.005), (-19.91, 5.284, -6.709), (-17.08, 2.177, -13.24), (-13.05, -3.398, -16.83), (-8.888, -9.947, -16.53), (-5.717, -15.72, -12.41), (-4.386, -19.16, -5.58), (-5.251, -19.35, 2.134)], [], [(0, 12, 23, 11), (1, 13, 12, 0), (2, 14, 13, 1), (3, 15, 14, 2), (4, 16, 15, 3), (5, 17, 16, 4), (6, 18, 17, 5), (7, 19, 18, 6), (8, 20, 19, 7), (9, 21, 20, 8), (10, 22, 21, 9), (11, 23, 22, 10)])
me_beziercircle_047.polygons.foreach_set('use_smooth', [True] * 12)
_uv = me_beziercircle_047.uv_layers.new(name='UVMap')
_uv.uv.foreach_set('vector', [0.0625, 1.0, 0.08333, 1.0, 0.08333, 0.9167, 0.0625, 0.9167, 0.0625, 0.08333, 0.08333, 0.08333, 0.08333, 0.0, 0.0625, 0.0, 0.0625, 0.1667, 0.08333, 0.1667, 0.08333, 0.08333, 0.0625, 0.08333, 0.0625, 0.25, 0.08333, 0.25, 0.08333, 0.1667, 0.0625, 0.1667, 0.0625, 0.3333, 0.08333, 0.3333, 0.08333, 0.25, 0.0625, 0.25, 0.0625, 0.4167, 0.08333, 0.4167, 0.08333, 0.3333, 0.0625, 0.3333, 0.0625, 0.5, 0.08333, 0.5, 0.08333, 0.4167, 0.0625, 0.4167, 0.0625, 0.5833, 0.08333, 0.5833, 0.08333, 0.5, 0.0625, 0.5, 0.0625, 0.6667, 0.08333, 0.6667, 0.08333, 0.5833, 0.0625, 0.5833, 0.0625, 0.75, 0.08333, 0.75, 0.08333, 0.6667, 0.0625, 0.6667, 0.0625, 0.8333, 0.08333, 0.8333, 0.08333, 0.75, 0.0625, 0.75, 0.0625, 0.9167, 0.08333, 0.9167, 0.08333, 0.8333, 0.0625, 0.8333])
me_beziercircle_047.update()
me_beziercircle_048 = bpy.data.meshes.new('BezierCircle.048')
me_beziercircle_048.from_pydata([(13.06, -8.946, 16.3), (10.09, -2.955, 20.24), (8.724, 4.663, 20.88), (9.339, 11.87, 18.05), (11.77, 16.72, 12.5), (15.36, 17.93, 5.721), (19.15, 15.17, -0.468), (22.12, 9.182, -4.41), (23.49, 1.564, -5.05), (22.87, -5.638, -2.214), (20.44, -10.5, 3.336), (16.85, -11.71, 10.11), (-15.75, -15.5, 3.056), (-19.16, -9.617, 6.802), (-21.8, -2.314, 6.868), (-22.95, 4.451, 3.237), (-22.31, 8.866, -3.119), (-20.06, 9.748, -10.5), (-16.79, 6.86, -16.92), (-13.37, 0.9769, -20.66), (-10.74, -6.326, -20.73), (-9.581, -13.09, -17.1), (-10.22, -17.51, -10.74), (-12.47, -18.39, -3.366)], [], [(0, 12, 23, 11), (1, 13, 12, 0), (2, 14, 13, 1), (3, 15, 14, 2), (4, 16, 15, 3), (5, 17, 16, 4), (6, 18, 17, 5), (7, 19, 18, 6), (8, 20, 19, 7), (9, 21, 20, 8), (10, 22, 21, 9), (11, 23, 22, 10)])
me_beziercircle_048.polygons.foreach_set('use_smooth', [True] * 12)
_uv = me_beziercircle_048.uv_layers.new(name='UVMap')
_uv.uv.foreach_set('vector', [0.04167, 1.0, 0.0625, 1.0, 0.0625, 0.9167, 0.04167, 0.9167, 0.04167, 0.08333, 0.0625, 0.08333, 0.0625, 0.0, 0.04167, 0.0, 0.04167, 0.1667, 0.0625, 0.1667, 0.0625, 0.08333, 0.04167, 0.08333, 0.04167, 0.25, 0.0625, 0.25, 0.0625, 0.1667, 0.04167, 0.1667, 0.04167, 0.3333, 0.0625, 0.3333, 0.0625, 0.25, 0.04167, 0.25, 0.04167, 0.4167, 0.0625, 0.4167, 0.0625, 0.3333, 0.04167, 0.3333, 0.04167, 0.5, 0.0625, 0.5, 0.0625, 0.4167, 0.04167, 0.4167, 0.04167, 0.5833, 0.0625, 0.5833, 0.0625, 0.5, 0.04167, 0.5, 0.04167, 0.6667, 0.0625, 0.6667, 0.0625, 0.5833, 0.04167, 0.5833, 0.04167, 0.75, 0.0625, 0.75, 0.0625, 0.6667, 0.04167, 0.6667, 0.04167, 0.8333, 0.0625, 0.8333, 0.0625, 0.75, 0.04167, 0.75, 0.04167, 0.9167, 0.0625, 0.9167, 0.0625, 0.8333, 0.04167, 0.8333])
me_beziercircle_048.update()
me_beziercircle_049 = bpy.data.meshes.new('BezierCircle.049')
me_beziercircle_049.from_pydata([(14.5, -11.93, 20.23), (11.77, -5.925, 24.33), (11.25, 1.732, 25.51), (13.09, 8.992, 23.46), (16.79, 13.91, 18.72), (21.36, 15.17, 12.57), (25.58, 12.43, 6.66), (28.31, 6.422, 2.563), (28.83, -1.234, 1.382), (26.99, -8.494, 3.434), (23.29, -13.41, 8.168), (18.72, -14.67, 14.32), (-23.38, -12.98, -4.578), (-26.35, -6.991, -0.6357), (-27.72, 0.6258, 0.003497), (-27.1, 7.828, -2.832), (-24.67, 12.69, -8.382), (-21.08, 13.9, -15.16), (-17.29, 11.14, -21.35), (-14.32, 5.145, -25.29), (-12.95, -2.473, -25.93), (-13.57, -9.675, -23.09), (-16.0, -14.53, -17.54), (-19.59, -15.74, -10.77)], [], [(0, 12, 23, 11), (1, 13, 12, 0), (2, 14, 13, 1), (3, 15, 14, 2), (4, 16, 15, 3), (5, 17, 16, 4), (6, 18, 17, 5), (7, 19, 18, 6), (8, 20, 19, 7), (9, 21, 20, 8), (10, 22, 21, 9), (11, 23, 22, 10)])
me_beziercircle_049.polygons.foreach_set('use_smooth', [True] * 12)
_uv = me_beziercircle_049.uv_layers.new(name='UVMap')
_uv.uv.foreach_set('vector', [0.02083, 1.0, 0.04167, 1.0, 0.04167, 0.9167, 0.02083, 0.9167, 0.02083, 0.08333, 0.04167, 0.08333, 0.04167, 0.0, 0.02083, 0.0, 0.02083, 0.1667, 0.04167, 0.1667, 0.04167, 0.08333, 0.02083, 0.08333, 0.02083, 0.25, 0.04167, 0.25, 0.04167, 0.1667, 0.02083, 0.1667, 0.02083, 0.3333, 0.04167, 0.3333, 0.04167, 0.25, 0.02083, 0.25, 0.02083, 0.4167, 0.04167, 0.4167, 0.04167, 0.3333, 0.02083, 0.3333, 0.02083, 0.5, 0.04167, 0.5, 0.04167, 0.4167, 0.02083, 0.4167, 0.02083, 0.5833, 0.04167, 0.5833, 0.04167, 0.5, 0.02083, 0.5, 0.02083, 0.6667, 0.04167, 0.6667, 0.04167, 0.5833, 0.02083, 0.5833, 0.02083, 0.75, 0.04167, 0.75, 0.04167, 0.6667, 0.02083, 0.6667, 0.02083, 0.8333, 0.04167, 0.8333, 0.04167, 0.75, 0.02083, 0.75, 0.02083, 0.9167, 0.04167, 0.9167, 0.04167, 0.8333, 0.02083, 0.8333])
me_beziercircle_049.update()
me_beziercircle_050 = bpy.data.meshes.new('BezierCircle.050')
me_beziercircle_050.from_pydata([(18.07, -15.36, 26.33), (15.64, -9.391, 30.66), (15.66, -1.79, 32.25), (18.11, 5.405, 30.66), (22.34, 10.27, 26.33), (27.22, 11.49, 20.41), (31.43, 8.751, 14.49), (33.86, 2.781, 10.16), (33.84, -4.82, 8.578), (31.39, -12.02, 10.16), (27.16, -16.88, 14.49), (22.28, -18.1, 20.41), (-30.39, -9.179, -13.56), (-33.13, -3.176, -9.462), (-33.64, 4.481, -8.281), (-31.8, 11.74, -10.33), (-28.1, 16.66, -15.07), (-23.53, 17.91, -21.22), (-19.31, 15.17, -27.13), (-16.58, 9.171, -31.23), (-16.06, 1.514, -32.41), (-17.9, -5.745, -30.36), (-21.6, -10.66, -25.62), (-26.17, -11.92, -19.47)], [], [(0, 12, 23, 11), (1, 13, 12, 0), (2, 14, 13, 1), (3, 15, 14, 2), (4, 16, 15, 3), (5, 17, 16, 4), (6, 18, 17, 5), (7, 19, 18, 6), (8, 20, 19, 7), (9, 21, 20, 8), (10, 22, 21, 9), (11, 23, 22, 10)])
me_beziercircle_050.polygons.foreach_set('use_smooth', [True] * 12)
_uv = me_beziercircle_050.uv_layers.new(name='UVMap')
_uv.uv.foreach_set('vector', [0.0, 1.0, 0.02083, 1.0, 0.02083, 0.9167, 0.0, 0.9167, 0.0, 0.08333, 0.02083, 0.08333, 0.02083, 0.0, 0.0, 0.0, 0.0, 0.1667, 0.02083, 0.1667, 0.02083, 0.08333, 0.0, 0.08333, 0.0, 0.25, 0.02083, 0.25, 0.02083, 0.1667, 0.0, 0.1667, 0.0, 0.3333, 0.02083, 0.3333, 0.02083, 0.25, 0.0, 0.25, 0.0, 0.4167, 0.02083, 0.4167, 0.02083, 0.3333, 0.0, 0.3333, 0.0, 0.5, 0.02083, 0.5, 0.02083, 0.4167, 0.0, 0.4167, 0.0, 0.5833, 0.02083, 0.5833, 0.02083, 0.5, 0.0, 0.5, 0.0, 0.6667, 0.02083, 0.6667, 0.02083, 0.5833, 0.0, 0.5833, 0.0, 0.75, 0.02083, 0.75, 0.02083, 0.6667, 0.0, 0.6667, 0.0, 0.8333, 0.02083, 0.8333, 0.02083, 0.75, 0.0, 0.75, 0.0, 0.9167, 0.02083, 0.9167, 0.02083, 0.8333, 0.0, 0.8333])
me_beziercircle_050.update()

# ---- objects
ob_beziercircle_001 = bpy.data.objects.new('BezierCircle.001', me_beziercircle_001)
ob_beziercircle_002 = bpy.data.objects.new('BezierCircle.002', me_beziercircle_003)
ob_beziercircle_003 = bpy.data.objects.new('BezierCircle.003', me_beziercircle_004)
ob_beziercircle_004 = bpy.data.objects.new('BezierCircle.004', me_beziercircle_005)
ob_beziercircle_005 = bpy.data.objects.new('BezierCircle.005', me_beziercircle_006)
ob_beziercircle_006 = bpy.data.objects.new('BezierCircle.006', me_beziercircle_007)
ob_beziercircle_007 = bpy.data.objects.new('BezierCircle.007', me_beziercircle_008)
ob_beziercircle_008 = bpy.data.objects.new('BezierCircle.008', me_beziercircle_009)
ob_beziercircle_009 = bpy.data.objects.new('BezierCircle.009', me_beziercircle_010)
ob_beziercircle_010 = bpy.data.objects.new('BezierCircle.010', me_beziercircle_011)
ob_beziercircle_011 = bpy.data.objects.new('BezierCircle.011', me_beziercircle_012)
ob_beziercircle_012 = bpy.data.objects.new('BezierCircle.012', me_beziercircle_013)
ob_beziercircle_013 = bpy.data.objects.new('BezierCircle.013', me_beziercircle_014)
ob_beziercircle_014 = bpy.data.objects.new('BezierCircle.014', me_beziercircle_015)
ob_beziercircle_015 = bpy.data.objects.new('BezierCircle.015', me_beziercircle_016)
ob_beziercircle_016 = bpy.data.objects.new('BezierCircle.016', me_beziercircle_017)
ob_beziercircle_017 = bpy.data.objects.new('BezierCircle.017', me_beziercircle_018)
ob_beziercircle_018 = bpy.data.objects.new('BezierCircle.018', me_beziercircle_019)
ob_beziercircle_019 = bpy.data.objects.new('BezierCircle.019', me_beziercircle_020)
ob_beziercircle_020 = bpy.data.objects.new('BezierCircle.020', me_beziercircle_021)
ob_beziercircle_021 = bpy.data.objects.new('BezierCircle.021', me_beziercircle_022)
ob_beziercircle_022 = bpy.data.objects.new('BezierCircle.022', me_beziercircle_023)
ob_beziercircle_023 = bpy.data.objects.new('BezierCircle.023', me_beziercircle_024)
ob_beziercircle_024 = bpy.data.objects.new('BezierCircle.024', me_beziercircle_025)
ob_beziercircle_025 = bpy.data.objects.new('BezierCircle.025', me_beziercircle_026)
ob_beziercircle_026 = bpy.data.objects.new('BezierCircle.026', me_beziercircle_027)
ob_beziercircle_027 = bpy.data.objects.new('BezierCircle.027', me_beziercircle_028)
ob_beziercircle_028 = bpy.data.objects.new('BezierCircle.028', me_beziercircle_029)
ob_beziercircle_029 = bpy.data.objects.new('BezierCircle.029', me_beziercircle_030)
ob_beziercircle_030 = bpy.data.objects.new('BezierCircle.030', me_beziercircle_031)
ob_beziercircle_031 = bpy.data.objects.new('BezierCircle.031', me_beziercircle_032)
ob_beziercircle_032 = bpy.data.objects.new('BezierCircle.032', me_beziercircle_033)
ob_beziercircle_033 = bpy.data.objects.new('BezierCircle.033', me_beziercircle_034)
ob_beziercircle_034 = bpy.data.objects.new('BezierCircle.034', me_beziercircle_035)
ob_beziercircle_035 = bpy.data.objects.new('BezierCircle.035', me_beziercircle_036)
ob_beziercircle_036 = bpy.data.objects.new('BezierCircle.036', me_beziercircle_037)
ob_beziercircle_037 = bpy.data.objects.new('BezierCircle.037', me_beziercircle_038)
ob_beziercircle_038 = bpy.data.objects.new('BezierCircle.038', me_beziercircle_039)
ob_beziercircle_039 = bpy.data.objects.new('BezierCircle.039', me_beziercircle_040)
ob_beziercircle_040 = bpy.data.objects.new('BezierCircle.040', me_beziercircle_041)
ob_beziercircle_041 = bpy.data.objects.new('BezierCircle.041', me_beziercircle_042)
ob_beziercircle_042 = bpy.data.objects.new('BezierCircle.042', me_beziercircle_043)
ob_beziercircle_043 = bpy.data.objects.new('BezierCircle.043', me_beziercircle_044)
ob_beziercircle_044 = bpy.data.objects.new('BezierCircle.044', me_beziercircle_045)
ob_beziercircle_045 = bpy.data.objects.new('BezierCircle.045', me_beziercircle_046)
ob_beziercircle_046 = bpy.data.objects.new('BezierCircle.046', me_beziercircle_047)
ob_beziercircle_047 = bpy.data.objects.new('BezierCircle.047', me_beziercircle_048)
ob_beziercircle_048 = bpy.data.objects.new('BezierCircle.048', me_beziercircle_049)
ob_beziercircle_049 = bpy.data.objects.new('BezierCircle.049', me_beziercircle_050)

# ---- transforms, parenting, visibility, modifiers, constraints
ob_beziercircle_001.location = (0.0, 0.0, 0.0)
ob_beziercircle_002.location = (-21.96, 9.701, 73.91)
ob_beziercircle_003.location = (29.14, -1.406, 106.8)
ob_beziercircle_004.location = (80.15, -13.51, 128.4)
ob_beziercircle_005.location = (129.5, -25.97, 140.0)
ob_beziercircle_006.location = (175.8, -38.17, 142.9)
ob_beziercircle_007.location = (217.4, -49.46, 138.0)
ob_beziercircle_008.location = (253.1, -59.24, 126.8)
ob_beziercircle_009.location = (281.3, -66.9, 110.2)
ob_beziercircle_010.location = (300.8, -71.86, 89.22)
ob_beziercircle_011.location = (309.6, -73.3, 64.53)
ob_beziercircle_012.location = (305.3, -70.3, 37.81)
ob_beziercircle_013.location = (286.9, -62.71, 11.27)
ob_beziercircle_014.location = (261.5, -47.87, -16.23)
ob_beziercircle_015.location = (242.1, -21.48, -47.08)
ob_beziercircle_016.location = (232.8, 16.03, -80.18)
ob_beziercircle_017.location = (229.5, 61.71, -112.9)
ob_beziercircle_018.location = (228.9, 112.8, -142.7)
ob_beziercircle_019.location = (227.5, 166.5, -166.9)
ob_beziercircle_020.location = (221.8, 220.1, -183.0)
ob_beziercircle_021.location = (208.5, 270.7, -188.3)
ob_beziercircle_022.location = (183.7, 315.5, -179.9)
ob_beziercircle_023.location = (144.1, 351.3, -155.2)
ob_beziercircle_024.location = (86.45, 375.3, -111.9)
ob_beziercircle_025.location = (7.339, 384.9, -47.31)
ob_beziercircle_026.location = (-82.96, 377.6, 23.76)
ob_beziercircle_027.location = (-164.0, 353.0, 73.73)
ob_beziercircle_028.location = (-228.1, 313.0, 93.75)
ob_beziercircle_029.location = (-276.7, 261.5, 89.48)
ob_beziercircle_030.location = (-311.4, 202.1, 66.87)
ob_beziercircle_031.location = (-334.1, 138.4, 31.87)
ob_beziercircle_032.location = (-346.3, 74.09, -9.709)
ob_beziercircle_033.location = (-349.8, 12.59, -52.1)
ob_beziercircle_034.location = (-346.3, -42.46, -89.54)
ob_beziercircle_035.location = (-337.6, -87.45, -116.5)
ob_beziercircle_036.location = (-325.3, -120.0, -128.5)
ob_beziercircle_037.location = (-309.0, -135.6, -114.4)
ob_beziercircle_038.location = (-294.1, -132.1, -82.45)
ob_beziercircle_039.location = (-280.7, -120.7, -52.46)
ob_beziercircle_040.location = (-269.3, -105.1, -34.46)
ob_beziercircle_041.location = (-259.1, -86.13, -26.5)
ob_beziercircle_042.location = (-248.9, -65.68, -25.68)
ob_beziercircle_043.location = (-237.6, -45.08, -28.62)
ob_beziercircle_044.location = (-223.6, -25.28, -32.43)
ob_beziercircle_045.location = (-205.8, -7.408, -34.32)
ob_beziercircle_046.location = (-182.6, 7.098, -31.29)
ob_beziercircle_047.location = (-153.4, 16.87, -20.58)
ob_beziercircle_048.location = (-116.9, 20.9, 0.3049)
ob_beziercircle_049.location = (-72.04, 18.15, 34.09)

# ---- collection membership
col_collection.objects.link(ob_beziercircle_001)
col_collection.objects.link(ob_beziercircle_002)
col_collection.objects.link(ob_beziercircle_003)
col_collection.objects.link(ob_beziercircle_004)
col_collection.objects.link(ob_beziercircle_005)
col_collection.objects.link(ob_beziercircle_006)
col_collection.objects.link(ob_beziercircle_007)
col_collection.objects.link(ob_beziercircle_008)
col_collection.objects.link(ob_beziercircle_009)
col_collection.objects.link(ob_beziercircle_010)
col_collection.objects.link(ob_beziercircle_011)
col_collection.objects.link(ob_beziercircle_012)
col_collection.objects.link(ob_beziercircle_013)
col_collection.objects.link(ob_beziercircle_014)
col_collection.objects.link(ob_beziercircle_015)
col_collection.objects.link(ob_beziercircle_016)
col_collection.objects.link(ob_beziercircle_017)
col_collection.objects.link(ob_beziercircle_018)
col_collection.objects.link(ob_beziercircle_019)
col_collection.objects.link(ob_beziercircle_020)
col_collection.objects.link(ob_beziercircle_021)
col_collection.objects.link(ob_beziercircle_022)
col_collection.objects.link(ob_beziercircle_023)
col_collection.objects.link(ob_beziercircle_024)
col_collection.objects.link(ob_beziercircle_025)
col_collection.objects.link(ob_beziercircle_026)
col_collection.objects.link(ob_beziercircle_027)
col_collection.objects.link(ob_beziercircle_028)
col_collection.objects.link(ob_beziercircle_029)
col_collection.objects.link(ob_beziercircle_030)
col_collection.objects.link(ob_beziercircle_031)
col_collection.objects.link(ob_beziercircle_032)
col_collection.objects.link(ob_beziercircle_033)
col_collection.objects.link(ob_beziercircle_034)
col_collection.objects.link(ob_beziercircle_035)
col_collection.objects.link(ob_beziercircle_036)
col_collection.objects.link(ob_beziercircle_037)
col_collection.objects.link(ob_beziercircle_038)
col_collection.objects.link(ob_beziercircle_039)
col_collection.objects.link(ob_beziercircle_040)
col_collection.objects.link(ob_beziercircle_041)
col_collection.objects.link(ob_beziercircle_042)
col_collection.objects.link(ob_beziercircle_043)
col_collection.objects.link(ob_beziercircle_044)
col_collection.objects.link(ob_beziercircle_045)
col_collection.objects.link(ob_beziercircle_046)
col_collection.objects.link(ob_beziercircle_047)
col_collection.objects.link(ob_beziercircle_048)
col_collection.objects.link(ob_beziercircle_049)

# ---- scene / render settings (as saved in the file)
scene.frame_start = 1; scene.frame_end = 250; scene.frame_set(1)
scene.render.engine = 'BLENDER_EEVEE_NEXT'
scene.cycles.sampling_pattern = 'TABULATED_SOBOL'
scene.cycles.use_light_tree = False
scene.view_settings.view_transform = 'Filmic'
bpy.context.view_layer.update()

# ---- added for rendering (the .blend has no active camera and no usable light): camera, sun
cam_auto = bpy.data.cameras.new('AutoCamera')
cam_auto.lens = 50.0
cam_auto.sensor_width = 36.0
cam_auto.clip_end = 15478.6
ob_auto_camera = bpy.data.objects.new('AutoCamera', cam_auto)
scene.collection.objects.link(ob_auto_camera)
ob_auto_camera.location = (861.46, -933.456, 682.987)
ob_auto_camera.rotation_euler = (1.09748, -7.21219e-08, 0.694738)
scene.camera = ob_auto_camera
light_auto_sun = bpy.data.lights.new('AutoSun', 'SUN')
light_auto_sun.energy = 3.0
light_auto_sun.angle = 0.0523599
ob_auto_sun = bpy.data.objects.new('AutoSun', light_auto_sun)
scene.collection.objects.link(ob_auto_sun)
ob_auto_sun.rotation_euler = (0.872665, 0.174533, 0.523599)
bpy.context.view_layer.update()
